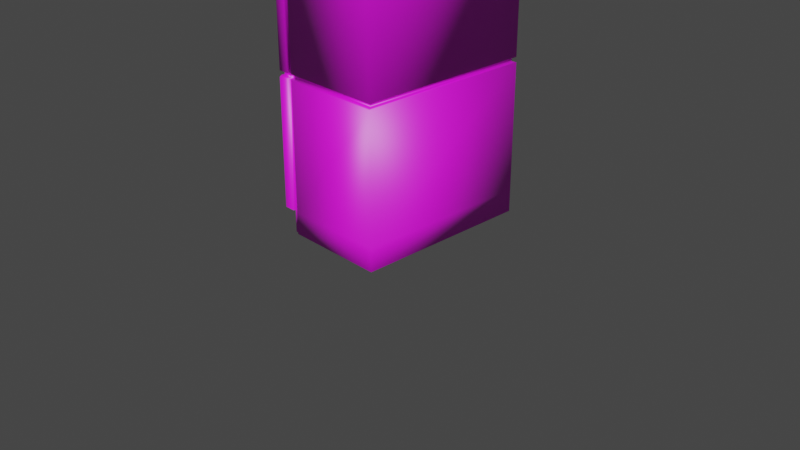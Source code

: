 # Source: Fridge_UV.blend  (saved by Blender 2.80.75; exported with 4.5.12 LTS)
import bpy
from mathutils import Matrix  # noqa: F401  (used for matrix-valued properties, if any)

bpy.ops.wm.read_factory_settings(use_empty=True)
scene = bpy.context.scene
scene.name = 'Scene'

# ---- collections
col_collection = bpy.data.collections.new('Collection'); scene.collection.children.link(col_collection)

# ---- images (referenced by path relative to the original .blend; pixels are not part of the script)
import os
ASSET_DIR = os.environ.get("B2B_ASSET_DIR", "")  # directory of the original .blend (textures are referenced by path, not embedded)
HERE = os.path.dirname(os.path.abspath(__file__))  # packed textures are extracted next to this script under _unpacked/

def load_image(name, relpath, width, height, colorspace="sRGB"):
    """Load a texture the original file referenced (path relative to the .blend, or extracted next to this script)."""
    p = next((c for c in (os.path.join(HERE, relpath), os.path.join(ASSET_DIR, relpath)) if relpath and os.path.exists(c)), "")
    if p:
        img = bpy.data.images.load(p, check_existing=True)
        img.name = name
    else:  # same state as the original file: an image datablock whose file is absent (Cycles renders it pink)
        img = bpy.data.images.new(name, width, height)
        img.source = "FILE"
        img.filepath = "//" + (relpath or name)
    img.colorspace_settings.name = colorspace
    return img
img_fridge_texture_png = load_image('Fridge Texture.png', 'Fridge Texture.png', 1024, 1024, 'sRGB')

# ---- materials (node trees are filled in below, after node groups)
mat_white_005 = bpy.data.materials.new('White.005')
mat_white_005.preview_render_type = 'CUBE'
mat_chrome = bpy.data.materials.new('Chrome')
mat_chrome.preview_render_type = 'CUBE'

# ---- node groups
ng_nodegroup_017 = bpy.data.node_groups.new('NodeGroup.017', 'ShaderNodeTree')
_s = ng_nodegroup_017.interface.new_socket(name='Color', in_out='OUTPUT', socket_type='NodeSocketColor')
_s.default_value = (0.0, 0.0, 0.0, 0.0)
_s = ng_nodegroup_017.interface.new_socket(name='Base Color', in_out='INPUT', socket_type='NodeSocketColor')
_s.default_value = (0.5, 0.5, 0.5, 1.0)
_s = ng_nodegroup_017.interface.new_socket(name='Shadow Color', in_out='INPUT', socket_type='NodeSocketColor')
_s.default_value = (0.5, 0.5, 0.5, 1.0)
_N = ng_nodegroup_017.nodes; _L = ng_nodegroup_017.links
n0 = _N.new('NodeGroupOutput'); n0.name = 'Group Output'; n0.location = (997, 18)
n0.inputs[0].default_value = (0.0, 0.0, 0.0, 0.0)
n0.is_active_output = True

# ---- material node trees
mat_white_005.use_nodes = True; mat_white_005.node_tree.nodes.clear()
_N = mat_white_005.node_tree.nodes; _L = mat_white_005.node_tree.links
n0 = _N.new('ShaderNodeOutputMaterial'); n0.name = 'Material Output'; n0.location = (421, 343)
n0.target = 'CYCLES'
n1 = _N.new('ShaderNodeGroup'); n1.name = 'Group'; n1.location = (-45, 319)
n1.node_tree = ng_nodegroup_017
n1.inputs[0].default_value = (0.5972, 0.7084, 0.9734, 1.0)
n1.inputs[1].default_value = (0.3278, 0.4179, 0.4735, 1.0)
n2 = _N.new('ShaderNodeBsdfPrincipled'); n2.name = 'Principled BSDF'; n2.location = (137, 351)
n2.distribution = 'GGX'
n2.subsurface_method = 'RANDOM_WALK_SKIN'
n2.inputs[3].default_value = 1.45
n2.inputs[13].default_value = 1.0
n2.inputs[27].default_value = (0.0, 0.0, 0.0, 1.0)
n2.inputs[28].default_value = 1.0
n3 = _N.new('ShaderNodeTexImage'); n3.name = 'Image Texture'; n3.location = (-153, 331)
n3.image = img_fridge_texture_png
n4 = _N.new('ShaderNodeOutputMaterial'); n4.name = 'Material Output.001'; n4.location = (0, 0)
n4.target = 'EEVEE'
n5 = _N.new('ShaderNodeMixShader'); n5.name = 'Mix Shader'; n5.location = (0, 0)
n5.label = 'Disable Shadow'
n5.hide = True
n6 = _N.new('ShaderNodeLightPath'); n6.name = 'Light Path'; n6.location = (0, 0)
n6.hide = True
n7 = _N.new('ShaderNodeBsdfTransparent'); n7.name = 'Transparent BSDF'; n7.location = (0, 0)
n7.hide = True
_L.new(n2.outputs[0], n0.inputs[0])
_L.new(n3.outputs[0], n2.inputs[0])
_L.new(n2.outputs[0], n5.inputs[1])
_L.new(n5.outputs[0], n4.inputs[0])
_L.new(n6.outputs[1], n5.inputs[0])
_L.new(n7.outputs[0], n5.inputs[2])
n0.is_active_output = True
mat_chrome.use_nodes = True; mat_chrome.node_tree.nodes.clear()
_N = mat_chrome.node_tree.nodes; _L = mat_chrome.node_tree.links
n0 = _N.new('ShaderNodeOutputMaterial'); n0.name = 'Material Output'; n0.location = (421, 343)
n0.target = 'CYCLES'
n1 = _N.new('ShaderNodeBsdfPrincipled'); n1.name = 'Principled BSDF'; n1.location = (104, 337)
n1.distribution = 'GGX'
n1.subsurface_method = 'RANDOM_WALK_SKIN'
n1.inputs[1].default_value = 0.6803
n1.inputs[2].default_value = 0.0
n1.inputs[3].default_value = 1.45
n1.inputs[27].default_value = (0.0, 0.0, 0.0, 1.0)
n1.inputs[28].default_value = 1.0
n2 = _N.new('ShaderNodeTexImage'); n2.name = 'Image Texture'; n2.location = (-186, 317)
n2.image = img_fridge_texture_png
n3 = _N.new('ShaderNodeOutputMaterial'); n3.name = 'Material Output.001'; n3.location = (0, 0)
n3.target = 'EEVEE'
n4 = _N.new('ShaderNodeMixShader'); n4.name = 'Mix Shader'; n4.location = (0, 0)
n4.label = 'Disable Shadow'
n4.hide = True
n5 = _N.new('ShaderNodeLightPath'); n5.name = 'Light Path'; n5.location = (0, 0)
n5.hide = True
n6 = _N.new('ShaderNodeBsdfTransparent'); n6.name = 'Transparent BSDF'; n6.location = (0, 0)
n6.hide = True
_L.new(n1.outputs[0], n0.inputs[0])
_L.new(n2.outputs[0], n1.inputs[0])
_L.new(n1.outputs[0], n4.inputs[1])
_L.new(n4.outputs[0], n3.inputs[0])
_L.new(n5.outputs[1], n4.inputs[0])
_L.new(n6.outputs[0], n4.inputs[2])
n0.is_active_output = True

# ---- world
world_world = bpy.data.worlds.new('World'); scene.world = world_world
world_world.use_nodes = True; world_world.node_tree.nodes.clear()
_N = world_world.node_tree.nodes; _L = world_world.node_tree.links
n0 = _N.new('ShaderNodeOutputWorld'); n0.name = 'World Output'; n0.location = (300, 300)
n1 = _N.new('ShaderNodeBackground'); n1.name = 'Background'; n1.location = (10, 300)
n1.inputs[0].default_value = (0.05088, 0.05088, 0.05088, 1.0)
_L.new(n1.outputs[0], n0.inputs[0])
n0.is_active_output = True
world_world.color = (0.05088, 0.05088, 0.05088)
world_world.use_sun_shadow = False
world_world.sun_shadow_jitter_overblur = 0.0

# ---- cameras
cam_camera = bpy.data.cameras.new('Camera')
cam_camera.clip_end = 100.0
cam_camera.ortho_scale = 7.314

# ---- meshes
me_cube_033 = bpy.data.meshes.new('Cube.033')
me_cube_033.from_pydata([(0.6351, -0.6179, 1.981), (0.6351, -0.9522, 1.646), (0.6351, -0.7044, 1.969), (0.6351, -0.7851, 1.936), (0.6351, -0.8543, 1.883), (0.6351, -0.9074, 1.814), (0.6351, -0.9408, 1.733), (0.6351, 0.9522, 1.646), (0.6351, 0.6179, 1.981), (0.6351, 0.9408, 1.733), (0.6351, 0.9074, 1.814), (0.6351, 0.8543, 1.883), (0.6351, 0.7851, 1.936), (0.6351, 0.7044, 1.969), (0.6351, 0.9522, -0.334), (0.6351, -0.9522, -0.334), (-0.6351, -0.9275, 1.645), (-0.6104, -0.9522, 1.646), (-0.6351, -0.6163, 1.956), (-0.6104, -0.6179, 1.981), (-0.6351, -0.9167, 1.726), (-0.6104, -0.9408, 1.733), (-0.6351, -0.8858, 1.801), (-0.6104, -0.9074, 1.814), (-0.6351, -0.8367, 1.865), (-0.6104, -0.8543, 1.883), (-0.6351, -0.7726, 1.914), (-0.6104, -0.7851, 1.936), (-0.6351, -0.698, 1.945), (-0.6104, -0.7044, 1.969), (-0.6351, 0.6163, 1.956), (-0.6104, 0.6179, 1.981), (-0.6351, 0.9275, 1.645), (-0.6104, 0.9522, 1.646), (-0.6351, 0.698, 1.945), (-0.6104, 0.7044, 1.969), (-0.6351, 0.7726, 1.914), (-0.6104, 0.7851, 1.936), (-0.6351, 0.8367, 1.865), (-0.6104, 0.8543, 1.883), (-0.6351, 0.8858, 1.801), (-0.6104, 0.9074, 1.814), (-0.6351, 0.9167, 1.726), (-0.6104, 0.9408, 1.733), (-0.6351, 0.9275, -0.334), (-0.6104, 0.9522, -0.334), (-0.6104, -0.9522, -0.334), (-0.6351, -0.9275, -0.334), (-0.4385, -0.9408, 1.733), (-0.4406, -0.9186, 1.707), (-0.4895, -0.9186, 1.707), (-0.4944, -0.9408, 1.733), (-0.4944, -0.9522, 1.646), (-0.4895, -0.9297, 1.623), (-0.4406, -0.9297, 1.623), (-0.4385, -0.9522, 1.646), (-0.4944, -0.9522, -0.334), (-0.4895, -0.9297, -0.3326), (-0.4406, -0.9297, -0.334), (-0.4385, -0.9522, -0.334), (-0.4385, -0.6179, 1.981), (-0.4406, -0.6033, 1.949), (-0.4895, -0.6033, 1.949), (-0.4944, -0.6179, 1.981), (-0.4944, -0.7044, 1.969), (-0.4895, -0.6878, 1.938), (-0.4406, -0.6878, 1.938), (-0.4385, -0.7044, 1.969), (-0.4385, 0.6179, 1.981), (-0.4406, 0.6033, 1.949), (-0.4895, 0.6033, 1.949), (-0.4944, 0.6179, 1.981), (-0.4385, -0.9074, 1.814), (-0.4406, -0.886, 1.786), (-0.4895, -0.886, 1.786), (-0.4944, -0.9074, 1.814), (-0.4385, -0.8543, 1.883), (-0.4406, -0.8341, 1.853), (-0.4895, -0.8341, 1.853), (-0.4944, -0.8543, 1.883), (-0.4385, -0.7851, 1.936), (-0.4406, -0.7665, 1.905), (-0.4895, -0.7665, 1.905), (-0.4944, -0.7851, 1.936), (-0.4385, 0.7044, 1.969), (-0.4406, 0.6878, 1.938), (-0.4895, 0.6878, 1.938), (-0.4944, 0.7044, 1.969), (-0.4944, 0.9408, 1.733), (-0.4895, 0.9186, 1.707), (-0.4406, 0.9186, 1.707), (-0.4385, 0.9408, 1.733), (-0.4385, 0.9522, 1.646), (-0.4406, 0.9297, 1.623), (-0.4895, 0.9297, 1.623), (-0.4944, 0.9522, 1.646), (-0.4385, 0.9522, -0.334), (-0.4406, 0.9297, -0.334), (-0.4895, 0.9297, -0.3326), (-0.4944, 0.9522, -0.334), (-0.4385, 0.7851, 1.936), (-0.4406, 0.7665, 1.905), (-0.4895, 0.7665, 1.905), (-0.4944, 0.7851, 1.936), (-0.4385, 0.8543, 1.883), (-0.4406, 0.8341, 1.853), (-0.4895, 0.8341, 1.853), (-0.4944, 0.8543, 1.883), (-0.4385, 0.9074, 1.814), (-0.4406, 0.886, 1.786), (-0.4895, 0.886, 1.786), (-0.4944, 0.9074, 1.814), (0.6098, 0.9142, -0.334), (0.6098, -0.9142, -0.334), (-0.6098, 0.8905, -0.334), (-0.586, 0.9142, -0.334), (-0.586, -0.9142, -0.334), (-0.6098, -0.8905, -0.334), (-0.4944, -0.9142, -0.334), (-0.4896, -0.8927, -0.334), (-0.4427, -0.8927, -0.334), (-0.4407, -0.9142, -0.334), (-0.436, 0.9142, -0.334), (-0.4381, 0.8927, -0.334), (-0.4875, 0.8927, -0.334), (-0.4905, 0.9142, -0.334), (0.6098, 0.9142, -0.3882), (0.6098, -0.9142, -0.3882), (-0.6098, 0.8905, -0.3882), (-0.586, 0.9142, -0.3882), (-0.586, -0.9142, -0.3882), (-0.6098, -0.8905, -0.3882), (-0.4944, -0.9142, -0.3882), (-0.4896, -0.8927, -0.3882), (-0.4427, -0.8927, -0.3882), (-0.4407, -0.9142, -0.3882), (-0.436, 0.9142, -0.3882), (-0.4381, 0.8927, -0.3882), (-0.4875, 0.8927, -0.3882), (-0.4905, 0.9142, -0.3882), (0.6362, 0.9538, -0.3882), (0.6362, -0.9538, -0.3882), (-0.4953, -0.9538, -0.3882), (-0.491, -0.9313, -0.393), (-0.4414, -0.9313, -0.393), (-0.4392, -0.9538, -0.3882), (-0.4392, 0.9538, -0.3882), (-0.4414, 0.9313, -0.393), (-0.4827, 0.9313, -0.393), (-0.4953, 0.9538, -0.3882), (0.6362, 0.9538, -1.739), (0.6362, -0.9538, -1.739), (-0.6362, 0.9291, -1.739), (-0.6114, 0.9538, -1.739), (-0.6114, -0.9538, -1.739), (-0.6362, -0.9291, -1.739), (-0.4953, -0.9538, -1.739), (-0.4917, -0.9313, -1.739), (-0.4414, -0.9313, -1.739), (-0.4392, -0.9538, -1.739), (-0.4392, 0.9538, -1.739), (-0.4414, 0.9313, -1.739), (-0.4828, 0.9313, -1.739), (-0.4953, 0.9538, -1.739), (0.6362, 0.9538, -1.979), (0.6362, -0.9538, -1.979), (-0.4932, -0.9313, -1.979), (-0.4414, -0.9313, -1.979), (-0.4392, -0.9538, -1.979), (-0.4392, 0.9538, -1.979), (-0.4414, 0.9313, -1.979), (-0.4932, 0.9313, -1.979), (-0.6234, -0.3482, -1.149), (-0.6234, -0.3482, -1.0), (-0.6234, 0.3482, -1.149), (-0.6234, 0.3482, -1.0), (-0.6812, -0.2936, -1.149), (-0.6812, 0.2936, -1.149), (-0.6812, 0.2936, -1.0), (-0.6812, -0.2936, -1.0), (-0.6234, -0.4925, -1.118), (-0.6234, -0.4925, -1.031), (-0.6234, -0.4574, -1.149), (-0.6234, -0.4574, -1.0), (-0.6234, 0.4574, -1.149), (-0.6234, 0.4574, -1.0), (-0.6234, 0.4925, -1.118), (-0.6234, 0.4925, -1.031), (-0.6674, 0.3255, -1.149), (-0.6674, 0.3255, -1.0), (-0.6674, -0.3255, -1.0), (-0.6674, -0.3255, -1.149), (-0.6458, -0.3516, -1.149), (-0.6838, -0.3574, -1.109), (-0.6648, -0.3545, -1.143), (-0.6787, -0.3567, -1.129), (-0.6458, -0.3516, -1.0), (-0.6838, -0.3574, -1.04), (-0.6648, -0.3545, -1.006), (-0.6787, -0.3567, -1.02), (-0.6458, 0.3516, -1.149), (-0.6838, 0.3574, -1.109), (-0.6648, 0.3545, -1.143), (-0.6787, 0.3567, -1.129), (-0.6458, 0.3516, -1.0), (-0.6838, 0.3574, -1.04), (-0.6648, 0.3545, -1.006), (-0.6787, 0.3567, -1.02), (-0.6968, 0.2936, -1.149), (-0.7416, 0.2936, -1.109), (-0.7192, 0.2936, -1.143), (-0.7356, 0.2936, -1.129), (-0.6968, -0.2936, -1.149), (-0.7416, -0.2936, -1.109), (-0.7192, -0.2936, -1.143), (-0.7356, -0.2936, -1.129), (-0.6968, -0.2936, -1.0), (-0.7416, -0.2936, -1.04), (-0.7192, -0.2936, -1.006), (-0.7356, -0.2936, -1.02), (-0.6968, 0.2936, -1.0), (-0.7416, 0.2936, -1.04), (-0.7192, 0.2936, -1.006), (-0.7356, 0.2936, -1.02), (-0.6458, -0.4925, -1.118), (-0.6838, -0.4648, -1.111), (-0.6648, -0.4874, -1.117), (-0.6787, -0.4735, -1.114), (-0.6838, -0.4648, -1.038), (-0.6458, -0.4925, -1.031), (-0.6787, -0.4735, -1.035), (-0.6648, -0.4874, -1.032), (-0.6458, -0.4574, -1.0), (-0.6838, -0.4574, -1.04), (-0.6648, -0.4574, -1.006), (-0.6787, -0.4574, -1.02), (-0.6838, -0.4574, -1.109), (-0.6458, -0.4574, -1.149), (-0.6787, -0.4574, -1.129), (-0.6648, -0.4574, -1.143), (-0.6458, 0.4574, -1.0), (-0.6838, 0.4574, -1.04), (-0.6648, 0.4574, -1.006), (-0.6787, 0.4574, -1.02), (-0.6838, 0.4574, -1.109), (-0.6458, 0.4574, -1.149), (-0.6787, 0.4574, -1.129), (-0.6648, 0.4574, -1.143), (-0.6838, 0.4648, -1.038), (-0.6458, 0.4925, -1.031), (-0.6787, 0.4735, -1.035), (-0.6648, 0.4874, -1.032), (-0.6838, 0.4648, -1.111), (-0.6458, 0.4925, -1.118), (-0.6787, 0.4735, -1.114), (-0.6648, 0.4874, -1.117), (-0.7278, 0.3255, -1.04), (-0.6825, 0.3255, -1.0), (-0.7217, 0.3255, -1.02), (-0.7051, 0.3255, -1.006), (-0.7278, 0.3255, -1.109), (-0.6825, 0.3255, -1.149), (-0.7217, 0.3255, -1.129), (-0.7051, 0.3255, -1.143), (-0.7278, -0.3255, -1.109), (-0.6825, -0.3255, -1.149), (-0.7217, -0.3255, -1.129), (-0.7051, -0.3255, -1.143), (-0.7278, -0.3255, -1.04), (-0.6825, -0.3255, -1.0), (-0.7217, -0.3255, -1.02), (-0.7051, -0.3255, -1.006), (-0.6362, 0.9291, -0.4017), (-0.6275, 0.9165, -0.3882), (-0.6114, 0.9538, -0.4017), (-0.6032, 0.9409, -0.3882), (-0.5979, 0.9538, -0.3882), (-0.6032, -0.9409, -0.3882), (-0.6114, -0.9538, -0.4017), (-0.5979, -0.9538, -0.3882), (-0.6275, -0.9165, -0.3882), (-0.6362, -0.9291, -0.4017), (-0.6357, -0.7748, 0.4892), (-0.6357, -0.7748, 0.5977), (-0.6812, -0.7712, 0.4892), (-0.6812, -0.7712, 0.5977), (-0.6724, -0.452, 0.5189), (-0.6724, -0.452, 0.568), (-0.6674, -0.7718, 0.5977), (-0.6674, -0.7718, 0.4892), (-0.6357, -0.8292, 0.4892), (-0.6838, -0.835, 0.5183), (-0.6648, -0.8321, 0.4931), (-0.6787, -0.8342, 0.5038), (-0.6357, -0.8292, 0.5977), (-0.6838, -0.835, 0.5686), (-0.6648, -0.8321, 0.5938), (-0.6787, -0.8342, 0.5832), (-0.6968, -0.7712, 0.4892), (-0.7416, -0.7712, 0.518), (-0.7192, -0.7712, 0.4931), (-0.7356, -0.7712, 0.5036), (-0.6968, -0.7712, 0.5977), (-0.7416, -0.7712, 0.5689), (-0.7192, -0.7712, 0.5938), (-0.7356, -0.7712, 0.5833), (-0.6997, -0.452, 0.5549), (-0.6792, -0.452, 0.568), (-0.697, -0.452, 0.5615), (-0.6895, -0.452, 0.5663), (-0.6997, -0.452, 0.532), (-0.6792, -0.452, 0.5189), (-0.697, -0.452, 0.5254), (-0.6895, -0.452, 0.5206), (-0.7278, -0.8031, 0.5181), (-0.6825, -0.8031, 0.4892), (-0.7217, -0.8031, 0.5037), (-0.7051, -0.8031, 0.4931), (-0.7278, -0.8031, 0.5688), (-0.6825, -0.8031, 0.5977), (-0.7217, -0.8031, 0.5833), (-0.7051, -0.8031, 0.5938), (-0.6907, -0.482, 0.5077), (-0.685, -0.466, 0.5117), (-0.685, -0.466, 0.5753), (-0.6907, -0.482, 0.5793), (-0.6942, -0.4661, 0.5116), (-0.701, -0.482, 0.5077), (-0.7306, -0.482, 0.5267), (-0.7211, -0.4665, 0.5285), (-0.7158, -0.482, 0.5102), (-0.7076, -0.4663, 0.5138), (-0.7266, -0.482, 0.5172), (-0.7175, -0.4664, 0.52), (-0.701, -0.482, 0.5793), (-0.6942, -0.4661, 0.5753), (-0.7211, -0.4665, 0.5585), (-0.7306, -0.482, 0.5603), (-0.7076, -0.4663, 0.5731), (-0.7158, -0.482, 0.5767), (-0.7175, -0.4664, 0.567), (-0.7266, -0.482, 0.5698), (-0.6396, -0.06274, 1.205), (-0.6396, 0.05139, 1.205), (-0.6396, -0.09727, 1.28), (-0.6396, 0.08592, 1.28), (-0.6396, -0.09727, 1.349), (-0.6396, 0.08592, 1.349), (-0.6396, -0.1806, 1.28), (-0.6396, -0.1973, 1.349), (-0.6396, 0.1692, 1.28), (-0.6396, 0.1859, 1.349), (-0.6396, 0.2729, 1.349), (-0.6396, -0.2843, 1.349), (-0.6396, -0.08001, 1.242), (-0.6396, -0.005674, 1.205), (-0.6396, 0.06866, 1.242), (-0.6396, -0.005673, 1.28), (-0.6396, -0.005673, 1.349), (-0.6396, 0.08592, 1.314), (-0.6396, -0.09727, 1.314), (-0.6396, -0.1973, 1.314), (-0.6396, -0.1473, 1.349), (-0.6396, -0.1328, 1.28), (-0.6396, 0.1859, 1.314), (-0.6396, 0.1215, 1.28), (-0.6396, 0.1359, 1.349), (-0.6396, 0.2359, 1.314), (-0.6396, 0.2359, 1.349), (-0.6396, -0.2473, 1.314), (-0.6396, -0.2473, 1.349), (-0.6396, 0.1359, 1.314), (-0.6396, -0.1473, 1.314), (-0.6396, -0.005673, 1.314), (-0.6396, -0.005674, 1.242), (-0.6396, -0.09727, 1.412), (-0.6396, 0.08592, 1.412), (-0.6396, -0.1973, 1.412), (-0.6396, 0.1859, 1.412), (-0.6396, 0.2729, 1.412), (-0.6396, -0.2843, 1.412), (-0.6396, -0.005673, 1.412), (-0.6396, 0.08592, 1.378), (-0.6396, -0.09727, 1.378), (-0.6396, -0.1973, 1.378), (-0.6396, -0.1473, 1.412), (-0.6396, 0.1859, 1.378), (-0.6396, 0.1359, 1.412), (-0.6396, 0.2359, 1.378), (-0.6396, 0.2359, 1.412), (-0.6396, -0.2473, 1.378), (-0.6396, -0.2473, 1.412), (-0.6396, 0.1359, 1.378), (-0.6396, -0.1473, 1.378), (-0.6396, -0.005673, 1.378), (-0.6536, -0.06091, 1.208), (-0.6536, 0.04956, 1.208), (-0.6485, -0.09433, 1.281), (-0.6485, 0.08298, 1.281), (-0.6536, -0.09433, 1.347), (-0.6536, 0.08298, 1.347), (-0.6536, -0.175, 1.281), (-0.6536, -0.1911, 1.347), (-0.6536, 0.1636, 1.281), (-0.6536, 0.1798, 1.347), (-0.6536, 0.264, 1.347), (-0.6536, -0.2753, 1.347), (-0.6536, -0.07762, 1.244), (-0.6536, -0.005674, 1.208), (-0.6536, 0.06627, 1.244), (-0.6576, -0.06091, 1.208), (-0.6536, -0.005673, 1.347), (-0.6485, 0.08298, 1.314), (-0.6485, -0.09433, 1.314), (-0.6536, -0.1911, 1.314), (-0.6536, -0.1427, 1.347), (-0.6485, -0.1287, 1.281), (-0.6536, 0.1798, 1.314), (-0.6485, 0.1174, 1.281), (-0.6536, 0.1314, 1.347), (-0.6536, 0.2282, 1.314), (-0.6536, 0.2282, 1.347), (-0.6536, -0.2395, 1.314), (-0.6536, -0.2395, 1.347), (-0.6485, 0.1314, 1.314), (-0.6485, -0.1427, 1.314), (-0.6576, -0.07762, 1.244), (-0.6576, -0.005674, 1.208), (-0.6536, -0.09433, 1.409), (-0.6536, 0.08298, 1.409), (-0.6536, -0.1911, 1.409), (-0.6536, 0.1798, 1.409), (-0.6536, 0.264, 1.409), (-0.6536, -0.2753, 1.409), (-0.6536, -0.005673, 1.409), (-0.6536, 0.08298, 1.376), (-0.6536, -0.09433, 1.376), (-0.6536, -0.1911, 1.376), (-0.6536, -0.1427, 1.409), (-0.6536, 0.1798, 1.376), (-0.6536, 0.1314, 1.409), (-0.6536, 0.2282, 1.376), (-0.6536, 0.2282, 1.409), (-0.6536, -0.2395, 1.376), (-0.6536, -0.2395, 1.409), (-0.6536, 0.1314, 1.376), (-0.6536, -0.1427, 1.376), (-0.6536, -0.005673, 1.376), (-0.6576, 0.04956, 1.208), (-0.6576, 0.06627, 1.244), (-0.6576, 0.08298, 1.281), (-0.6576, -0.005673, 1.347), (-0.6576, -0.09433, 1.347), (-0.6576, 0.08298, 1.314), (-0.6576, 0.08298, 1.347), (-0.6576, -0.09433, 1.314), (-0.6576, -0.09433, 1.281), (-0.6576, 0.05639, 1.249), (-0.6576, 0.07235, 1.283), (-0.6576, 0.0721, 1.314), (-0.6576, 0.07529, 1.34), (-0.6576, -0.005673, 1.337), (-0.6576, -0.08663, 1.34), (-0.6576, -0.08345, 1.314), (-0.6576, -0.0837, 1.283), (-0.6576, -0.06774, 1.249), (-0.6576, -0.05504, 1.217), (-0.6576, -0.005674, 1.219), (-0.6576, 0.04369, 1.217), (-0.6546, 0.05639, 1.249), (-0.6546, 0.07235, 1.283), (-0.6546, 0.04369, 1.217), (-0.6546, 0.0721, 1.314), (-0.6546, 0.07529, 1.34), (-0.6546, -0.005673, 1.337), (-0.6546, -0.08663, 1.34), (-0.6546, -0.08345, 1.314), (-0.6546, -0.0837, 1.283), (-0.6546, -0.06774, 1.249), (-0.6546, -0.05504, 1.217), (-0.6546, -0.005674, 1.219), (-0.6546, 0.04699, 1.253), (-0.6546, 0.06233, 1.285), (-0.6546, 0.06186, 1.315), (-0.6546, 0.06774, 1.333), (-0.6546, -0.005673, 1.326), (-0.6546, -0.07908, 1.333), (-0.6546, -0.07321, 1.315), (-0.6546, -0.07368, 1.285), (-0.6546, -0.05833, 1.253), (-0.6546, -0.04945, 1.226), (-0.6546, -0.005674, 1.229), (-0.6546, 0.0381, 1.226), (-0.6561, 0.03277, 1.259), (-0.6408, 0.04699, 1.253), (-0.6408, 0.06233, 1.285), (-0.6561, 0.04699, 1.289), (-0.6561, 0.02731, 1.242), (-0.6408, 0.0381, 1.226), (-0.6408, 0.06186, 1.315), (-0.6561, 0.04653, 1.317), (-0.6408, 0.06774, 1.333), (-0.6408, -0.005673, 1.326), (-0.6561, -0.005673, 1.311), (-0.6408, -0.07908, 1.333), (-0.6561, -0.05788, 1.317), (-0.6408, -0.07321, 1.315), (-0.6408, -0.07368, 1.285), (-0.6561, -0.05833, 1.289), (-0.6408, -0.05833, 1.253), (-0.6561, -0.04411, 1.259), (-0.6408, -0.04945, 1.226), (-0.6561, -0.03866, 1.242), (-0.6408, -0.005674, 1.229), (-0.6561, -0.005674, 1.245), (-0.4928, 0.9305, -0.334)], [], [(75, 23, 21, 51), (84, 13, 12, 100), (91, 9, 7, 92), (100, 12, 11, 104), (104, 11, 10, 108), (108, 10, 9, 91), (96, 92, 7, 14), (71, 31, 19, 63), (68, 8, 13, 84), (64, 29, 27, 83), (83, 27, 25, 79), (79, 25, 23, 75), (56, 52, 17, 46), (63, 19, 29, 64), (51, 21, 17, 52), (8, 0, 2, 3, 4, 5, 6, 1, 15, 14, 7, 9, 10, 11, 12, 13), (34, 30, 31, 35), (36, 34, 35, 37), (38, 36, 37, 39), (40, 38, 39, 41), (42, 40, 41, 43), (32, 42, 43, 33), (18, 28, 29, 19), (28, 26, 27, 29), (26, 24, 25, 27), (24, 22, 23, 25), (22, 20, 21, 23), (20, 16, 17, 21), (19, 31, 30, 18), (33, 45, 44, 32), (16, 47, 46, 17), (34, 36, 38, 40, 42, 32, 44, 47, 16, 20, 22, 24, 26, 28, 18, 30), (6, 48, 55, 1), (48, 49, 54, 55), (49, 50, 53, 54), (50, 51, 52, 53), (0, 60, 67, 2), (60, 61, 66, 67), (61, 62, 65, 66), (62, 63, 64, 65), (15, 1, 55, 59), (59, 55, 54, 58), (58, 54, 53, 57), (57, 53, 52, 56), (4, 76, 72, 5), (76, 77, 73, 72), (77, 78, 74, 73), (78, 79, 75, 74), (3, 80, 76, 4), (80, 81, 77, 76), (81, 82, 78, 77), (82, 83, 79, 78), (2, 67, 80, 3), (67, 66, 81, 80), (66, 65, 82, 81), (65, 64, 83, 82), (31, 71, 87, 35), (71, 70, 86, 87), (70, 69, 85, 86), (69, 68, 84, 85), (8, 68, 60, 0), (68, 69, 61, 60), (69, 70, 62, 61), (70, 71, 63, 62), (45, 33, 95, 99), (99, 95, 94, 98), (98, 94, 93, 97), (97, 93, 92, 96), (41, 111, 88, 43), (111, 110, 89, 88), (110, 109, 90, 89), (109, 108, 91, 90), (39, 107, 111, 41), (107, 106, 110, 111), (106, 105, 109, 110), (105, 104, 108, 109), (37, 103, 107, 39), (103, 102, 106, 107), (102, 101, 105, 106), (101, 100, 104, 105), (43, 88, 95, 33), (88, 89, 94, 95), (89, 90, 93, 94), (90, 91, 92, 93), (35, 87, 103, 37), (87, 86, 102, 103), (86, 85, 101, 102), (85, 84, 100, 101), (5, 72, 48, 6), (72, 73, 49, 48), (73, 74, 50, 49), (74, 75, 51, 50), (14, 15, 113, 112), (58, 57, 119, 120), (45, 99, 515, 125, 115), (59, 58, 120, 121), (96, 14, 112, 122), (44, 45, 115, 114), (46, 47, 117, 116), (97, 96, 122, 123), (47, 44, 114, 117), (98, 97, 123, 124), (56, 46, 116, 118), (15, 59, 121, 113), (57, 56, 118, 119), (124, 123, 137, 138), (115, 125, 139, 129), (125, 124, 138, 139), (118, 116, 130, 132), (119, 118, 132, 133), (112, 113, 127, 126), (120, 119, 133, 134), (114, 115, 129, 128), (121, 120, 134, 135), (116, 117, 131, 130), (122, 112, 126, 136), (117, 114, 128, 131), (123, 122, 136, 137), (113, 121, 135, 127), (130, 131, 280, 277), (133, 132, 142, 143), (126, 127, 141, 140), (134, 133, 143, 144), (281, 272, 152, 155), (135, 134, 144, 145), (142, 279, 278, 154, 156), (136, 126, 140, 146), (128, 129, 275, 273), (137, 136, 146, 147), (127, 135, 145, 141), (138, 137, 147, 148), (278, 281, 155, 154), (139, 138, 148, 149), (144, 143, 157, 158), (131, 128, 273, 280), (145, 144, 158, 159), (132, 130, 277, 279, 142), (146, 140, 150, 160), (274, 276, 149, 163, 153), (147, 146, 160, 161), (141, 145, 159, 151), (148, 147, 161, 162), (129, 139, 149, 276, 275), (149, 148, 162, 163), (143, 142, 156, 157), (140, 141, 151, 150), (159, 158, 167, 168), (162, 161, 170, 171), (160, 150, 164, 169), (158, 157, 166, 167), (157, 162, 171, 166), (151, 159, 168, 165), (161, 160, 169, 170), (150, 151, 165, 164), (164, 165, 168, 167, 166, 171, 170, 169), (175, 204, 257, 189), (191, 190, 173, 172), (173, 196, 232, 183), (201, 205, 241, 244), (244, 241, 248, 252), (182, 183, 181, 180), (233, 236, 225, 228), (189, 257, 220, 178), (213, 217, 221, 209), (212, 176, 191, 265), (188, 189, 178, 177), (177, 178, 179, 176), (179, 216, 269, 190), (208, 177, 176, 212), (175, 174, 184, 185), (197, 193, 236, 233), (183, 232, 229, 181), (237, 182, 180, 224), (265, 191, 172, 192), (172, 173, 183, 182), (190, 269, 196, 173), (180, 181, 229, 224), (184, 245, 253, 186), (260, 256, 205, 201), (209, 221, 256, 260), (200, 174, 188, 261), (240, 185, 187, 249), (185, 184, 186, 187), (253, 249, 187, 186), (174, 175, 189, 188), (174, 200, 245, 184), (204, 175, 185, 240), (261, 188, 177, 208), (192, 172, 182, 237), (178, 220, 216, 179), (264, 268, 217, 213), (176, 179, 190, 191), (265, 192, 194, 267), (267, 194, 195, 266), (266, 195, 193, 264), (257, 204, 206, 259), (259, 206, 207, 258), (258, 207, 205, 256), (261, 208, 210, 263), (263, 210, 211, 262), (262, 211, 209, 260), (208, 212, 214, 210), (210, 214, 215, 211), (211, 215, 213, 209), (269, 216, 218, 271), (271, 218, 219, 270), (270, 219, 217, 268), (216, 220, 222, 218), (218, 222, 223, 219), (219, 223, 221, 217), (229, 232, 234, 231), (231, 234, 235, 230), (230, 235, 233, 228), (237, 224, 226, 239), (239, 226, 227, 238), (238, 227, 225, 236), (224, 229, 231, 226), (226, 231, 230, 227), (227, 230, 228, 225), (197, 233, 235, 199), (199, 235, 234, 198), (198, 234, 232, 196), (236, 193, 195, 238), (238, 195, 194, 239), (239, 194, 192, 237), (201, 244, 246, 203), (203, 246, 247, 202), (202, 247, 245, 200), (241, 205, 207, 243), (243, 207, 206, 242), (242, 206, 204, 240), (249, 253, 255, 251), (251, 255, 254, 250), (250, 254, 252, 248), (248, 241, 243, 250), (250, 243, 242, 251), (251, 242, 240, 249), (253, 245, 247, 255), (255, 247, 246, 254), (254, 246, 244, 252), (220, 257, 259, 222), (222, 259, 258, 223), (223, 258, 256, 221), (200, 261, 263, 202), (202, 263, 262, 203), (203, 262, 260, 201), (212, 265, 267, 214), (214, 267, 266, 215), (215, 266, 264, 213), (196, 269, 271, 198), (198, 271, 270, 199), (199, 270, 268, 197), (193, 197, 268, 264), (274, 275, 276), (277, 278, 279), (273, 275, 274, 272), (277, 280, 281, 278), (272, 281, 280, 273), (272, 274, 153, 152), (289, 288, 283, 282), (325, 334, 302, 285), (329, 336, 306, 310), (298, 284, 289, 315), (311, 286, 323, 326), (286, 287, 324, 323), (285, 302, 319, 288), (322, 325, 285, 284), (315, 289, 282, 290), (288, 319, 294, 283), (313, 331, 333, 312), (287, 307, 335, 324), (311, 326, 331, 313), (314, 318, 303, 299), (284, 285, 288, 289), (315, 290, 292, 317), (317, 292, 293, 316), (316, 293, 291, 314), (327, 298, 300, 330), (330, 300, 301, 332), (299, 303, 337, 328), (332, 301, 299, 328), (302, 334, 339, 304), (312, 333, 329, 310), (319, 302, 304, 321), (321, 304, 305, 320), (320, 305, 303, 318), (335, 307, 309, 338), (338, 309, 308, 340), (304, 339, 341, 305), (340, 308, 306, 336), (305, 341, 337, 303), (298, 315, 317, 300), (300, 317, 316, 301), (301, 316, 314, 299), (294, 319, 321, 296), (296, 321, 320, 297), (297, 320, 318, 295), (291, 295, 318, 314), (283, 294, 290, 282), (292, 290, 294, 296, 297, 295, 291, 293), (325, 322, 323, 324), (327, 330, 331, 326), (330, 332, 333, 331), (332, 328, 329, 333), (335, 338, 339, 334), (338, 340, 341, 339), (340, 336, 337, 341), (328, 337, 336, 329), (322, 327, 326, 323), (324, 335, 334, 325), (327, 322, 284, 298), (374, 356, 345, 357), (373, 359, 347, 358), (372, 362, 349, 361), (371, 365, 350, 364), (351, 364, 368), (348, 361, 369), (369, 370, 353), (369, 361, 370), (361, 349, 370), (368, 367, 352), (368, 364, 367), (364, 350, 367), (366, 371, 364, 351), (347, 359, 371, 366), (359, 345, 365, 371), (363, 372, 361, 348), (344, 360, 372, 363), (360, 346, 362, 372), (360, 373, 358, 346), (344, 357, 373, 360), (357, 345, 359, 373), (354, 374, 357, 344), (342, 355, 374, 354), (355, 343, 356, 374), (394, 382, 376, 381), (393, 385, 377, 384), (378, 386, 389), (390, 391, 380), (390, 384, 391), (384, 377, 391), (389, 388, 379), (389, 386, 388), (387, 392, 386, 378), (376, 382, 392, 387), (383, 375, 385, 393), (383, 394, 381, 375), (407, 426, 410, 395), (459, 472, 473, 460), (425, 414, 402, 415), (424, 417, 403, 418), (404, 421, 417), (401, 422, 414), (422, 406, 423), (422, 423, 414), (414, 423, 402), (421, 405, 420), (421, 420, 417), (417, 420, 403), (419, 404, 417, 424), (400, 419, 424, 412), (412, 424, 418, 398), (416, 401, 414, 425), (397, 416, 425, 413), (413, 425, 415, 399), (412, 453, 454, 400), (396, 448, 449, 409), (409, 449, 450, 398), (397, 456, 426, 407), (399, 452, 455, 413), (413, 455, 456, 397), (447, 434, 429, 435), (446, 437, 430, 438), (431, 442, 439), (443, 433, 444), (443, 444, 437), (437, 444, 430), (442, 432, 441), (442, 441, 439), (440, 431, 439, 445), (429, 440, 445, 435), (436, 446, 438, 428), (436, 428, 434, 447), (349, 402, 423, 370), (387, 440, 429, 376), (388, 441, 432, 379), (347, 400, 411, 358), (362, 415, 402, 349), (389, 442, 431, 378), (363, 416, 397, 344), (391, 444, 433, 380), (386, 439, 441, 388), (376, 429, 434, 381), (392, 445, 439, 386), (365, 418, 403, 350), (346, 399, 415, 362), (382, 435, 445, 392), (366, 419, 400, 347), (348, 401, 416, 363), (367, 420, 405, 352), (375, 428, 438, 385), (354, 407, 395, 342), (384, 437, 446, 393), (368, 421, 404, 351), (378, 431, 440, 387), (355, 408, 396, 343), (345, 398, 418, 365), (393, 446, 436, 383), (369, 422, 401, 348), (379, 432, 442, 389), (356, 409, 398, 345), (351, 404, 419, 366), (381, 434, 428, 375), (370, 423, 406, 353), (380, 433, 443, 390), (350, 403, 420, 367), (344, 397, 407, 354), (377, 430, 444, 391), (358, 411, 399, 346), (352, 405, 421, 368), (385, 438, 430, 377), (383, 436, 447, 394), (342, 395, 408, 355), (353, 406, 422, 369), (394, 447, 435, 382), (343, 396, 409, 356), (390, 443, 437, 384), (398, 450, 453, 412), (400, 454, 451, 411), (411, 451, 452, 399), (408, 427, 448, 396), (395, 410, 427, 408), (449, 457, 458, 450), (450, 458, 459, 453), (453, 459, 460, 454), (454, 460, 461, 451), (451, 461, 462, 452), (452, 462, 463, 455), (455, 463, 464, 456), (456, 464, 465, 426), (426, 465, 466, 410), (410, 466, 467, 427), (427, 467, 468, 448), (448, 468, 457, 449), (482, 495, 499, 483), (466, 479, 480, 467), (457, 469, 470, 458), (463, 476, 477, 464), (460, 473, 474, 461), (467, 480, 471, 468), (468, 471, 469, 457), (464, 477, 478, 465), (461, 474, 475, 462), (458, 470, 472, 459), (465, 478, 479, 466), (462, 475, 476, 463), (469, 481, 482, 470), (470, 482, 483, 472), (472, 483, 484, 473), (473, 484, 485, 474), (474, 485, 486, 475), (475, 486, 487, 476), (476, 487, 488, 477), (477, 488, 489, 478), (478, 489, 490, 479), (479, 490, 491, 480), (480, 491, 492, 471), (471, 492, 481, 469), (492, 498, 494, 481), (489, 509, 511, 490), (486, 504, 506, 487), (491, 513, 498, 492), (490, 511, 513, 491), (487, 506, 507, 488), (484, 501, 502, 485), (493, 497, 514, 512, 510, 508, 505, 503, 500, 496), (488, 507, 509, 489), (485, 502, 504, 486), (483, 499, 501, 484), (494, 493, 496, 495), (498, 497, 493, 494), (495, 496, 500, 499), (499, 500, 501), (501, 500, 503, 502), (502, 503, 505, 504), (504, 505, 506), (506, 505, 508, 507), (507, 508, 510, 509), (509, 510, 512, 511), (511, 512, 514, 513), (513, 514, 497, 498), (481, 494, 495, 482), (515, 99, 98), (125, 515, 98, 124), (307, 287, 286, 311, 313, 312, 310, 306, 308, 309)])
me_cube_033.polygons.foreach_set('use_smooth', [1, 1, 1, 1, 1, 1, 1, 1, 1, 1, 1, 1, 1, 1, 1, 1, 1, 1, 1, 1, 1, 1, 1, 1, 1, 1, 1, 1, 1, 1, 1, 1, 1, 1, 1, 1, 1, 1, 1, 1, 1, 1, 1, 1, 1, 1, 1, 1, 1, 1, 1, 1, 1, 1, 1, 1, 1, 1, 1, 1, 1, 1, 1, 1, 1, 1, 1, 1, 1, 1, 1, 1, 1, 1, 1, 1, 1, 1, 1, 1, 1, 1, 1, 1, 1, 1, 1, 1, 1, 1, 1, 1, 1, 1, 1, 1, 1, 1, 1, 1, 1, 1, 1, 1, 1, 1, 1, 1, 1, 1, 1, 1, 1, 1, 1, 1, 1, 1, 1, 1, 1, 1, 1, 1, 1, 1, 1, 1, 1, 1, 1, 1, 1, 1, 1, 1, 1, 1, 1, 1, 1, 1, 1, 1, 1, 1, 1, 1, 1, 1, 1, 1, 1, 1, 1, 1, 1, 1, 1, 1, 1, 1, 1, 1, 1, 1, 1, 1, 1, 1, 1, 1, 1, 1, 1, 1, 1, 1, 1, 1, 1, 1, 1, 1, 1, 1, 1, 1, 1, 1, 1, 1, 1, 1, 1, 1, 1, 1, 1, 1, 1, 1, 1, 1, 1, 1, 1, 1, 1, 1, 1, 1, 1, 1, 1, 1, 1, 1, 1, 1, 1, 1, 1, 1, 1, 1, 1, 1, 1, 1, 1, 1, 1, 1, 1, 1, 1, 1, 1, 1, 1, 1, 1, 1, 1, 1, 1, 1, 1, 1, 1, 1, 1, 1, 1, 1, 1, 1, 1, 1, 1, 1, 1, 1, 1, 1, 1, 1, 1, 1, 1, 1, 1, 1, 1, 1, 1, 1, 1, 1, 1, 1, 1, 1, 1, 1, 1, 1, 1, 1, 1, 1, 1, 1, 1, 1, 1, 1, 1, 1, 1, 1, 1, 1, 1, 1, 1, 1, 1, 1, 1, 1, 1, 1, 1, 1, 1, 1, 1, 1, 1, 1, 1, 1, 1, 1, 1, 1, 1, 1, 1, 1, 1, 1, 1, 1, 1, 1, 1, 1, 1, 1, 1, 1, 1, 1, 1, 1, 1, 1, 1, 1, 1, 1, 1, 1, 1, 1, 1, 1, 1, 1, 1, 1, 1, 1, 1, 1, 1, 1, 1, 1, 1, 1, 1, 1, 1, 1, 1, 1, 1, 1, 1, 1, 1, 1, 1, 1, 1, 1, 1, 1, 1, 1, 1, 1, 1, 1, 1, 1, 1, 1, 1, 1, 1, 1, 1, 1, 1, 1, 1, 1, 1, 1, 1, 1, 1, 1, 1, 1, 1, 1, 1, 1, 1, 1, 1, 1, 1, 1, 1, 1, 1, 1, 1, 1, 1, 1, 1, 1, 1, 1, 1, 1, 1, 1, 1, 1, 1, 1, 1, 1, 1, 1, 1, 1, 1, 1, 1, 1, 1, 1, 1, 1, 1, 1, 1, 1, 1, 1, 1, 1, 1, 1, 1, 1, 1, 1, 1, 1, 1, 1, 1, 1, 1, 1, 1, 1, 1, 1, 1, 1, 1, 1, 0])
me_cube_033.polygons.foreach_set('material_index', [0, 0, 0, 0, 0, 0, 0, 0, 0, 0, 0, 0, 0, 0, 0, 0, 0, 0, 0, 0, 0, 0, 0, 0, 0, 0, 0, 0, 0, 0, 0, 0, 0, 0, 0, 0, 0, 0, 0, 0, 0, 0, 0, 0, 0, 0, 0, 0, 0, 0, 0, 0, 0, 0, 0, 0, 0, 0, 0, 0, 0, 0, 0, 0, 0, 0, 0, 0, 0, 0, 0, 0, 0, 0, 0, 0, 0, 0, 0, 0, 0, 0, 0, 0, 0, 0, 0, 0, 0, 0, 0, 0, 0, 0, 0, 0, 0, 0, 0, 0, 0, 0, 0, 0, 0, 0, 0, 0, 0, 0, 0, 0, 0, 0, 0, 0, 0, 0, 0, 0, 0, 0, 0, 0, 0, 0, 0, 0, 0, 0, 0, 0, 0, 0, 0, 0, 0, 0, 0, 0, 0, 0, 0, 0, 0, 0, 0, 0, 0, 0, 0, 0, 0, 0, 0, 1, 1, 1, 1, 1, 1, 1, 1, 1, 1, 1, 1, 1, 1, 1, 1, 1, 1, 1, 1, 1, 1, 1, 1, 1, 1, 1, 1, 1, 1, 1, 1, 1, 1, 1, 1, 1, 1, 1, 1, 1, 1, 1, 1, 1, 1, 1, 1, 1, 1, 1, 1, 1, 1, 1, 1, 1, 1, 1, 1, 1, 1, 1, 1, 1, 1, 1, 1, 1, 1, 1, 1, 1, 1, 1, 1, 1, 1, 1, 1, 1, 1, 1, 1, 1, 1, 1, 1, 1, 1, 1, 1, 1, 1, 1, 1, 1, 1, 0, 0, 0, 0, 0, 0, 1, 1, 1, 1, 1, 1, 1, 1, 1, 1, 1, 1, 1, 1, 1, 1, 1, 1, 1, 1, 1, 1, 1, 1, 1, 1, 1, 1, 1, 1, 1, 1, 1, 1, 1, 1, 1, 1, 1, 1, 1, 1, 1, 1, 1, 1, 1, 1, 1, 1, 1, 1, 1, 1, 1, 1, 1, 1, 1, 1, 1, 1, 1, 1, 1, 1, 1, 1, 1, 1, 1, 1, 1, 1, 1, 1, 1, 1, 1, 1, 1, 1, 1, 1, 1, 1, 1, 1, 1, 1, 1, 1, 1, 1, 1, 1, 1, 1, 1, 1, 1, 1, 1, 1, 1, 1, 1, 1, 1, 1, 1, 1, 1, 1, 1, 1, 1, 1, 1, 1, 1, 1, 1, 1, 1, 1, 1, 1, 1, 1, 1, 1, 1, 1, 1, 1, 1, 1, 1, 1, 1, 1, 1, 1, 1, 1, 1, 1, 1, 1, 1, 1, 1, 1, 1, 1, 1, 1, 1, 1, 1, 1, 1, 1, 1, 1, 1, 1, 1, 1, 1, 1, 1, 1, 1, 1, 1, 1, 1, 1, 1, 1, 1, 1, 1, 1, 1, 1, 1, 1, 1, 1, 1, 1, 1, 1, 1, 1, 1, 1, 1, 1, 1, 1, 1, 1, 1, 1, 1, 1, 1, 1, 1, 1, 1, 1, 1, 1, 1, 1, 1, 1, 1, 1, 1, 1, 1, 1, 1, 1, 1, 1, 1, 0, 0, 0])
_uv = me_cube_033.uv_layers.new(name='UVMap')
_uv.uv.foreach_set('vector', [0.972, 0.9173, 0.9588, 0.9068, 0.9652, 0.8962, 0.9802, 0.906, 0.07935, 0.1681, 0.0797, 0.3339, 0.06619, 0.334, 0.06601, 0.1682, 0.02593, 0.1681, 0.02568, 0.334, 0.01218, 0.334, 0.01244, 0.1679, 0.06601, 0.1682, 0.06619, 0.334, 0.05269, 0.334, 0.05266, 0.1682, 0.05266, 0.1682, 0.05269, 0.334, 0.03918, 0.334, 0.0393, 0.1682, 0.0393, 0.1682, 0.03918, 0.334, 0.02568, 0.334, 0.02593, 0.1681, 0.6383, 0.5765, 0.6395, 0.8826, 0.4736, 0.8832, 0.4727, 0.5771, 0.7249, 0.953, 0.7249, 0.935, 0.917, 0.9347, 0.917, 0.9527, 0.09303, 0.1679, 0.0932, 0.3339, 0.0797, 0.3339, 0.07935, 0.1681, 0.9412, 0.9446, 0.9315, 0.9298, 0.942, 0.9234, 0.9525, 0.9366, 0.9525, 0.9366, 0.942, 0.9234, 0.9512, 0.9158, 0.9628, 0.9276, 0.9628, 0.9276, 0.9512, 0.9158, 0.9588, 0.9068, 0.972, 0.9173, 0.9856, 0.574, 0.9881, 0.8814, 0.9701, 0.8816, 0.9685, 0.5748, 0.9292, 0.9524, 0.9191, 0.9358, 0.9315, 0.9298, 0.9412, 0.9446, 0.9802, 0.906, 0.9652, 0.8962, 0.9711, 0.8838, 0.9878, 0.8938, 0.4222, 0.9352, 0.2308, 0.9355, 0.2174, 0.9338, 0.2049, 0.9287, 0.1942, 0.9204, 0.186, 0.9097, 0.1808, 0.8973, 0.179, 0.8839, 0.1785, 0.5777, 0.4727, 0.5771, 0.4736, 0.8832, 0.4719, 0.8966, 0.4668, 0.9091, 0.4586, 0.9199, 0.448, 0.9281, 0.4355, 0.9334, 0.7126, 0.926, 0.7251, 0.9296, 0.723, 0.9365, 0.7102, 0.9305, 0.7023, 0.9202, 0.7126, 0.926, 0.7102, 0.9305, 0.6994, 0.9239, 0.6935, 0.9128, 0.7023, 0.9202, 0.6994, 0.9239, 0.6903, 0.916, 0.6862, 0.904, 0.6935, 0.9128, 0.6903, 0.916, 0.6825, 0.9068, 0.6805, 0.8937, 0.6862, 0.904, 0.6825, 0.9068, 0.6761, 0.8961, 0.6769, 0.8813, 0.6805, 0.8937, 0.6761, 0.8961, 0.6703, 0.8835, 0.9167, 0.9293, 0.929, 0.9255, 0.9315, 0.9298, 0.9191, 0.9358, 0.929, 0.9255, 0.9393, 0.9197, 0.942, 0.9234, 0.9315, 0.9298, 0.9393, 0.9197, 0.9481, 0.9128, 0.9512, 0.9158, 0.942, 0.9234, 0.9481, 0.9128, 0.9551, 0.904, 0.9588, 0.9068, 0.9512, 0.9158, 0.9551, 0.904, 0.9609, 0.8937, 0.9652, 0.8962, 0.9588, 0.9068, 0.9609, 0.8937, 0.9646, 0.8814, 0.9711, 0.8838, 0.9652, 0.8962, 0.917, 0.9347, 0.7249, 0.935, 0.7251, 0.9296, 0.9167, 0.9293, 0.6715, 0.8815, 0.6736, 0.5741, 0.6772, 0.574, 0.6769, 0.8813, 0.9646, 0.8814, 0.9649, 0.5745, 0.9685, 0.5748, 0.9701, 0.8816, 0.7126, 0.926, 0.7023, 0.9202, 0.6935, 0.9128, 0.6862, 0.904, 0.6805, 0.8937, 0.6769, 0.8813, 0.6772, 0.574, 0.9649, 0.5745, 0.9646, 0.8814, 0.9609, 0.8937, 0.9551, 0.904, 0.9481, 0.9128, 0.9393, 0.9197, 0.929, 0.9255, 0.9167, 0.9293, 0.7251, 0.9296, 0.3516, 0.3338, 0.351, 0.1679, 0.3645, 0.1677, 0.3651, 0.3338, 0.351, 0.1679, 0.3541, 0.1635, 0.3679, 0.1635, 0.3645, 0.1677, 0.02148, 0.1049, 0.02148, 0.1124, 0.008318, 0.1124, 0.008318, 0.1049, 0.9859, 0.9058, 0.9802, 0.906, 0.9878, 0.8938, 0.9936, 0.893, 0.2841, 0.3339, 0.2841, 0.1679, 0.2976, 0.1681, 0.2976, 0.3339, 0.2841, 0.1679, 0.2826, 0.1623, 0.2965, 0.1626, 0.2976, 0.1681, 0.0873, 0.1049, 0.0873, 0.1124, 0.07414, 0.1124, 0.07414, 0.1049, 0.9309, 0.9583, 0.9292, 0.9524, 0.9412, 0.9446, 0.9434, 0.9501, 0.1785, 0.5777, 0.179, 0.8839, 0.01285, 0.884, 0.01254, 0.5776, 0.01254, 0.5776, 0.01285, 0.884, 0.009335, 0.8804, 0.01042, 0.5761, 0.5509, 0.1267, 0.2486, 0.1265, 0.2486, 0.119, 0.5506, 0.1191, 0.9879, 0.5725, 0.9917, 0.8777, 0.9881, 0.8814, 0.9856, 0.574, 0.3246, 0.3339, 0.3243, 0.1681, 0.3377, 0.1681, 0.3381, 0.3339, 0.3243, 0.1681, 0.3254, 0.1625, 0.3398, 0.1629, 0.3377, 0.1681, 0.04781, 0.1049, 0.04781, 0.1124, 0.03465, 0.1124, 0.03465, 0.1049, 0.9678, 0.931, 0.9628, 0.9276, 0.972, 0.9173, 0.9777, 0.9189, 0.3111, 0.3339, 0.311, 0.1681, 0.3243, 0.1681, 0.3246, 0.3339, 0.311, 0.1681, 0.3108, 0.1624, 0.3254, 0.1625, 0.3243, 0.1681, 0.06098, 0.1049, 0.06098, 0.1124, 0.04781, 0.1124, 0.04781, 0.1049, 0.9561, 0.9414, 0.9525, 0.9366, 0.9628, 0.9276, 0.9678, 0.931, 0.2976, 0.3339, 0.2976, 0.1681, 0.311, 0.1681, 0.3111, 0.3339, 0.2976, 0.1681, 0.2965, 0.1626, 0.3108, 0.1624, 0.311, 0.1681, 0.07414, 0.1049, 0.07414, 0.1124, 0.06098, 0.1124, 0.06098, 0.1049, 0.9434, 0.9501, 0.9412, 0.9446, 0.9525, 0.9366, 0.9561, 0.9414, 0.723, 0.9365, 0.7126, 0.9543, 0.7, 0.946, 0.7102, 0.9305, 0.7126, 0.9543, 0.7107, 0.9606, 0.6976, 0.9517, 0.7, 0.946, 0.2738, 0.113, 0.2738, 0.1054, 0.287, 0.1054, 0.287, 0.113, 0.09441, 0.1622, 0.09303, 0.1679, 0.07935, 0.1681, 0.08048, 0.1626, 0.09321, 0.3339, 0.09303, 0.1679, 0.2841, 0.1679, 0.2842, 0.3339, 0.09303, 0.1679, 0.09546, 0.1631, 0.2819, 0.1631, 0.2841, 0.1679, 0.2738, 0.1054, 0.2738, 0.113, 0.08739, 0.113, 0.08739, 0.1054, 0.7272, 0.958, 0.7249, 0.953, 0.917, 0.9527, 0.9148, 0.9577, 0.6736, 0.5741, 0.6715, 0.8815, 0.6534, 0.8813, 0.6564, 0.5732, 0.6564, 0.5732, 0.6534, 0.8813, 0.6498, 0.8775, 0.654, 0.5718, 0.5506, 0.1351, 0.2486, 0.1349, 0.2486, 0.1273, 0.5508, 0.1276, 0.6405, 0.575, 0.643, 0.8789, 0.6395, 0.8826, 0.6383, 0.5765, 0.6825, 0.9068, 0.6689, 0.9173, 0.6609, 0.9058, 0.6761, 0.8961, 0.6689, 0.9173, 0.6631, 0.9189, 0.6551, 0.9055, 0.6609, 0.9058, 0.3265, 0.113, 0.3265, 0.1054, 0.3396, 0.1054, 0.3396, 0.113, 0.03714, 0.163, 0.0393, 0.1682, 0.02593, 0.1681, 0.02289, 0.1637, 0.6903, 0.916, 0.6781, 0.9279, 0.6689, 0.9173, 0.6825, 0.9068, 0.6781, 0.9279, 0.673, 0.9313, 0.6631, 0.9189, 0.6689, 0.9173, 0.3133, 0.113, 0.3133, 0.1054, 0.3265, 0.1054, 0.3265, 0.113, 0.0516, 0.1626, 0.05266, 0.1682, 0.0393, 0.1682, 0.03714, 0.163, 0.6994, 0.9239, 0.6885, 0.9374, 0.6781, 0.9279, 0.6903, 0.916, 0.6885, 0.9374, 0.6847, 0.9423, 0.673, 0.9313, 0.6781, 0.9279, 0.3001, 0.113, 0.3001, 0.1054, 0.3133, 0.1054, 0.3133, 0.113, 0.06611, 0.1625, 0.06601, 0.1682, 0.05266, 0.1682, 0.0516, 0.1626, 0.6761, 0.8961, 0.6609, 0.9058, 0.6534, 0.8933, 0.6703, 0.8835, 0.6609, 0.9058, 0.6551, 0.9055, 0.6476, 0.8925, 0.6534, 0.8933, 0.3396, 0.113, 0.3396, 0.1054, 0.3528, 0.1054, 0.3528, 0.113, 0.02289, 0.1637, 0.02593, 0.1681, 0.01244, 0.1679, 0.009083, 0.1637, 0.7102, 0.9305, 0.7, 0.946, 0.6885, 0.9374, 0.6994, 0.9239, 0.7, 0.946, 0.6976, 0.9517, 0.6847, 0.9423, 0.6885, 0.9374, 0.287, 0.113, 0.287, 0.1054, 0.3001, 0.1054, 0.3001, 0.113, 0.08048, 0.1626, 0.07935, 0.1681, 0.06601, 0.1682, 0.06611, 0.1625, 0.3381, 0.3339, 0.3377, 0.1681, 0.351, 0.1679, 0.3516, 0.3338, 0.3377, 0.1681, 0.3398, 0.1629, 0.3541, 0.1635, 0.351, 0.1679, 0.03465, 0.1049, 0.03465, 0.1124, 0.02148, 0.1124, 0.02148, 0.1049, 0.9777, 0.9189, 0.972, 0.9173, 0.9802, 0.906, 0.9859, 0.9058, 0.4727, 0.5771, 0.1785, 0.5777, 0.1795, 0.5727, 0.4717, 0.5722, 0.5509, 0.1267, 0.5506, 0.1191, 0.5564, 0.119, 0.5566, 0.1262, 0.6736, 0.5741, 0.6564, 0.5732, 0.6551, 0.5709, 0.6545, 0.5678, 0.673, 0.5678, 0.01254, 0.5776, 0.01042, 0.5761, 0.0107, 0.5658, 0.01113, 0.5722, 0.6383, 0.5765, 0.4727, 0.5771, 0.4717, 0.5722, 0.6388, 0.5712, 0.6772, 0.574, 0.6736, 0.5741, 0.673, 0.5678, 0.6804, 0.5687, 0.9685, 0.5748, 0.9649, 0.5745, 0.9618, 0.5693, 0.9692, 0.5688, 0.6405, 0.575, 0.6383, 0.5765, 0.6388, 0.5712, 0.6386, 0.5658, 0.9649, 0.5745, 0.6772, 0.574, 0.6804, 0.5687, 0.9618, 0.5693, 0.5506, 0.1351, 0.5508, 0.1276, 0.5566, 0.1273, 0.5564, 0.135, 0.9856, 0.574, 0.9685, 0.5748, 0.9692, 0.5688, 0.986, 0.5683, 0.1785, 0.5777, 0.01254, 0.5776, 0.01113, 0.5722, 0.1795, 0.5727, 0.9879, 0.5725, 0.9856, 0.574, 0.986, 0.5683, 0.9867, 0.5622, 0.5849, 0.1042, 0.5849, 0.1118, 0.5765, 0.1118, 0.5765, 0.1042, 0.0272, 0.1488, 0.01245, 0.1488, 0.01244, 0.1404, 0.0272, 0.1404, 0.01245, 0.1488, 0.00908, 0.1488, 0.009076, 0.1404, 0.01244, 0.1404, 0.3269, 0.1488, 0.3127, 0.1488, 0.3127, 0.1404, 0.3269, 0.1404, 0.3303, 0.1488, 0.3269, 0.1488, 0.3269, 0.1404, 0.3303, 0.1404, 0.1716, 0.0835, 0.4541, 0.0835, 0.4541, 0.09187, 0.1716, 0.09187, 0.2317, 0.1288, 0.2317, 0.1216, 0.2401, 0.1216, 0.2401, 0.1288, 0.03238, 0.1488, 0.0272, 0.1488, 0.0272, 0.1404, 0.03238, 0.1404, 0.6164, 0.0835, 0.6198, 0.0835, 0.6198, 0.09187, 0.6164, 0.09187, 0.3127, 0.1488, 0.3076, 0.1488, 0.3076, 0.1404, 0.3127, 0.1404, 0.01003, 0.0835, 0.1716, 0.0835, 0.1716, 0.09187, 0.01003, 0.09187, 0.3076, 0.1488, 0.03238, 0.1488, 0.03238, 0.1404, 0.3076, 0.1404, 0.006678, 0.0835, 0.01003, 0.0835, 0.01003, 0.09187, 0.006678, 0.09187, 0.4541, 0.0835, 0.6164, 0.0835, 0.6164, 0.09187, 0.4541, 0.09187, 0.9677, 0.5591, 0.9602, 0.5585, 0.9624, 0.5545, 0.9671, 0.5539, 0.9848, 0.566, 0.9843, 0.5599, 0.9839, 0.5541, 0.9862, 0.5554, 0.4729, 0.5598, 0.1804, 0.5598, 0.1793, 0.5546, 0.474, 0.5547, 0.5654, 0.1245, 0.5654, 0.1317, 0.5593, 0.1319, 0.5593, 0.1243, 0.9629, 0.5518, 0.6756, 0.5521, 0.6754, 0.3451, 0.9628, 0.3451, 0.01219, 0.5607, 0.01218, 0.5662, 0.01083, 0.5564, 0.01322, 0.5553, 0.9839, 0.5541, 0.9681, 0.5529, 0.9669, 0.5515, 0.9683, 0.3453, 0.9863, 0.3455, 0.6401, 0.5607, 0.4729, 0.5598, 0.474, 0.5547, 0.6397, 0.5552, 0.6782, 0.5592, 0.6706, 0.5596, 0.6712, 0.5544, 0.676, 0.5549, 0.6405, 0.5662, 0.6401, 0.5607, 0.6397, 0.5552, 0.642, 0.5564, 0.1804, 0.5598, 0.01219, 0.5607, 0.01322, 0.5553, 0.1793, 0.5546, 0.2266, 0.1216, 0.2266, 0.1292, 0.2206, 0.1287, 0.2206, 0.1223, 0.9669, 0.5515, 0.9629, 0.5518, 0.9628, 0.3451, 0.9683, 0.3453, 0.6532, 0.5604, 0.652, 0.566, 0.6512, 0.5557, 0.6544, 0.5545, 0.5709, 0.1052, 0.5709, 0.1129, 0.3629, 0.113, 0.3629, 0.1052, 0.9602, 0.5585, 0.6782, 0.5592, 0.676, 0.5549, 0.9624, 0.5545, 0.01322, 0.5553, 0.01083, 0.5564, 0.008789, 0.3463, 0.01232, 0.3462, 0.9843, 0.5599, 0.9677, 0.5591, 0.9671, 0.5539, 0.9681, 0.5529, 0.9839, 0.5541, 0.6397, 0.5552, 0.474, 0.5547, 0.4745, 0.346, 0.6406, 0.3467, 0.6714, 0.5519, 0.6702, 0.5533, 0.6544, 0.5545, 0.6519, 0.3455, 0.6699, 0.3452, 0.642, 0.5564, 0.6397, 0.5552, 0.6406, 0.3467, 0.6441, 0.3467, 0.1793, 0.5546, 0.01322, 0.5553, 0.01232, 0.3462, 0.1791, 0.3457, 0.2206, 0.1223, 0.2206, 0.1287, 0.01265, 0.1287, 0.01265, 0.1223, 0.6706, 0.5596, 0.6532, 0.5604, 0.6544, 0.5545, 0.6702, 0.5533, 0.6712, 0.5544, 0.6544, 0.5545, 0.6512, 0.5557, 0.6478, 0.3455, 0.6519, 0.3455, 0.9862, 0.5554, 0.9839, 0.5541, 0.9863, 0.3455, 0.9899, 0.3456, 0.474, 0.5547, 0.1793, 0.5546, 0.1791, 0.3457, 0.4745, 0.346, 0.6068, 0.1242, 0.6068, 0.1207, 0.6439, 0.1207, 0.6439, 0.1242, 0.9352, 0.07871, 0.9416, 0.07843, 0.9432, 0.1156, 0.9352, 0.1159, 0.9759, 0.1242, 0.9759, 0.2904, 0.9387, 0.2904, 0.9387, 0.1242, 0.6396, 0.07869, 0.6474, 0.07874, 0.6474, 0.1159, 0.6394, 0.1158, 0.6474, 0.07874, 0.9352, 0.07871, 0.9352, 0.1159, 0.6474, 0.1159, 0.6068, 0.2904, 0.6068, 0.1242, 0.6439, 0.1242, 0.6439, 0.2904, 0.9759, 0.1207, 0.9759, 0.1242, 0.9387, 0.1242, 0.9387, 0.1207, 0.9387, 0.3275, 0.6439, 0.3275, 0.6439, 0.2904, 0.9387, 0.2904, 0.9387, 0.2904, 0.6439, 0.2904, 0.6439, 0.1242, 0.6474, 0.1239, 0.6474, 0.1159, 0.9352, 0.1159, 0.9352, 0.1239, 0.9387, 0.1242, 0.4165, 0.2544, 0.4175, 0.2507, 0.425, 0.2483, 0.4233, 0.2503, 0.4892, 0.1694, 0.4892, 0.1465, 0.4969, 0.1465, 0.4969, 0.1694, 0.4165, 0.2543, 0.4175, 0.2507, 0.4017, 0.2459, 0.3997, 0.2487, 0.4197, 0.2283, 0.4199, 0.2393, 0.4046, 0.2387, 0.4044, 0.2295, 0.4044, 0.2295, 0.4046, 0.2387, 0.4034, 0.2391, 0.4035, 0.2296, 0.515, 0.1693, 0.515, 0.1463, 0.5204, 0.1512, 0.5204, 0.1645, 0.4046, 0.2387, 0.4044, 0.2295, 0.4035, 0.2295, 0.4035, 0.2391, 0.4233, 0.2503, 0.425, 0.2483, 0.4313, 0.2498, 0.4294, 0.2521, 0.4812, 0.1837, 0.4812, 0.1945, 0.3905, 0.1945, 0.3905, 0.1837, 0.4298, 0.2176, 0.4281, 0.2157, 0.4225, 0.2176, 0.4241, 0.2194, 0.4892, 0.17, 0.4892, 0.1929, 0.4838, 0.1929, 0.4838, 0.17, 0.4815, 0.1463, 0.4815, 0.1692, 0.3907, 0.1692, 0.3907, 0.1463, 0.4295, 0.2521, 0.4313, 0.2497, 0.425, 0.2483, 0.4233, 0.2503, 0.3905, 0.1736, 0.3905, 0.1712, 0.4812, 0.1712, 0.4812, 0.1736, 0.4982, 0.1929, 0.4982, 0.1699, 0.515, 0.1699, 0.515, 0.1929, 0.4199, 0.2393, 0.4197, 0.2283, 0.4044, 0.2295, 0.4046, 0.2387, 0.3997, 0.2487, 0.4017, 0.2459, 0.3973, 0.2407, 0.3941, 0.2418, 0.4023, 0.2223, 0.4004, 0.2197, 0.3945, 0.227, 0.3977, 0.2282, 0.4241, 0.2194, 0.4225, 0.2176, 0.4161, 0.2139, 0.4171, 0.2173, 0.4982, 0.1693, 0.4982, 0.1463, 0.515, 0.1463, 0.515, 0.1693, 0.4233, 0.2503, 0.425, 0.2483, 0.4175, 0.2507, 0.4165, 0.2543, 0.3945, 0.227, 0.3941, 0.2418, 0.3973, 0.2407, 0.3977, 0.2282, 0.4003, 0.2197, 0.4022, 0.2223, 0.3978, 0.2282, 0.3945, 0.227, 0.429, 0.2285, 0.4294, 0.2386, 0.4199, 0.2393, 0.4197, 0.2283, 0.435, 0.2284, 0.4355, 0.2383, 0.4294, 0.2386, 0.429, 0.2285, 0.4171, 0.2174, 0.4161, 0.214, 0.4225, 0.2176, 0.4241, 0.2194, 0.4016, 0.2459, 0.3996, 0.2486, 0.3941, 0.2418, 0.3973, 0.2407, 0.515, 0.1929, 0.515, 0.1699, 0.5204, 0.1747, 0.5204, 0.188, 0.3978, 0.2282, 0.3973, 0.2407, 0.3941, 0.2418, 0.3945, 0.227, 0.4969, 0.17, 0.4969, 0.1929, 0.4892, 0.1929, 0.4892, 0.17, 0.4161, 0.214, 0.4171, 0.2174, 0.4022, 0.2223, 0.4003, 0.2197, 0.4175, 0.2507, 0.4165, 0.2544, 0.3996, 0.2486, 0.4016, 0.2459, 0.4241, 0.2194, 0.4225, 0.2176, 0.428, 0.2158, 0.4298, 0.2176, 0.4171, 0.2173, 0.4161, 0.2139, 0.4004, 0.2197, 0.4023, 0.2223, 0.3905, 0.207, 0.3905, 0.2046, 0.4812, 0.2046, 0.4812, 0.207, 0.429, 0.2285, 0.4295, 0.2386, 0.4355, 0.2382, 0.435, 0.2284, 0.4838, 0.1694, 0.4838, 0.1465, 0.4892, 0.1465, 0.4892, 0.1694, 0.4241, 0.2194, 0.4171, 0.2173, 0.4182, 0.2206, 0.4266, 0.2222, 0.4266, 0.2222, 0.4182, 0.2206, 0.4191, 0.2242, 0.4284, 0.2253, 0.4284, 0.2253, 0.4191, 0.2242, 0.4197, 0.2283, 0.429, 0.2285, 0.425, 0.2483, 0.4175, 0.2507, 0.4188, 0.2474, 0.4274, 0.2452, 0.4274, 0.2452, 0.4188, 0.2474, 0.4199, 0.2436, 0.4291, 0.2419, 0.4291, 0.2419, 0.4199, 0.2436, 0.4199, 0.2393, 0.4294, 0.2386, 0.4241, 0.2194, 0.4298, 0.2176, 0.4325, 0.2209, 0.4266, 0.2222, 0.4266, 0.2222, 0.4325, 0.2209, 0.4346, 0.2245, 0.4284, 0.2253, 0.4284, 0.2253, 0.4346, 0.2245, 0.435, 0.2284, 0.429, 0.2285, 0.3905, 0.1736, 0.4812, 0.1736, 0.4812, 0.1772, 0.3905, 0.1772, 0.3905, 0.1772, 0.4812, 0.1772, 0.4812, 0.1806, 0.3905, 0.1806, 0.3905, 0.1806, 0.4812, 0.1806, 0.4812, 0.1837, 0.3905, 0.1837, 0.425, 0.2483, 0.4313, 0.2497, 0.4337, 0.2462, 0.4274, 0.2452, 0.4274, 0.2452, 0.4337, 0.2462, 0.4356, 0.2422, 0.4291, 0.2419, 0.4291, 0.2419, 0.4356, 0.2422, 0.4355, 0.2382, 0.4295, 0.2386, 0.4812, 0.2046, 0.3905, 0.2046, 0.3905, 0.2011, 0.4812, 0.2011, 0.4812, 0.2011, 0.3905, 0.2011, 0.3905, 0.1977, 0.4812, 0.1977, 0.4812, 0.1977, 0.3905, 0.1977, 0.3905, 0.1945, 0.4812, 0.1945, 0.3973, 0.2407, 0.4017, 0.2459, 0.4031, 0.2437, 0.3999, 0.2399, 0.3999, 0.2399, 0.4031, 0.2437, 0.4039, 0.2415, 0.4023, 0.2395, 0.4023, 0.2395, 0.4039, 0.2415, 0.4046, 0.2387, 0.4035, 0.2391, 0.4023, 0.2223, 0.3977, 0.2282, 0.4002, 0.2289, 0.4035, 0.2244, 0.4035, 0.2244, 0.4002, 0.2289, 0.4024, 0.2292, 0.4042, 0.2266, 0.4042, 0.2266, 0.4024, 0.2292, 0.4035, 0.2295, 0.4044, 0.2295, 0.3977, 0.2282, 0.3973, 0.2407, 0.3999, 0.2399, 0.4002, 0.2289, 0.4002, 0.2289, 0.3999, 0.2399, 0.4023, 0.2395, 0.4024, 0.2292, 0.4024, 0.2292, 0.4023, 0.2395, 0.4035, 0.2391, 0.4035, 0.2295, 0.4199, 0.2393, 0.4046, 0.2387, 0.4039, 0.2415, 0.4199, 0.2436, 0.4199, 0.2436, 0.4039, 0.2415, 0.4031, 0.2437, 0.4187, 0.2474, 0.4187, 0.2474, 0.4031, 0.2437, 0.4017, 0.2459, 0.4175, 0.2507, 0.4044, 0.2295, 0.4197, 0.2283, 0.4191, 0.2242, 0.4042, 0.2266, 0.4042, 0.2266, 0.4191, 0.2242, 0.4182, 0.2206, 0.4035, 0.2244, 0.4035, 0.2244, 0.4182, 0.2206, 0.4171, 0.2173, 0.4023, 0.2223, 0.4197, 0.2283, 0.4044, 0.2295, 0.4042, 0.2265, 0.4191, 0.2242, 0.4191, 0.2242, 0.4042, 0.2265, 0.4035, 0.2244, 0.4182, 0.2206, 0.4182, 0.2206, 0.4035, 0.2244, 0.4022, 0.2223, 0.4171, 0.2174, 0.4046, 0.2387, 0.4199, 0.2393, 0.4199, 0.2436, 0.4039, 0.2415, 0.4039, 0.2415, 0.4199, 0.2436, 0.4188, 0.2474, 0.4031, 0.2437, 0.4031, 0.2437, 0.4188, 0.2474, 0.4175, 0.2507, 0.4016, 0.2459, 0.3973, 0.2407, 0.3978, 0.2282, 0.4002, 0.2289, 0.3999, 0.2399, 0.3999, 0.2399, 0.4002, 0.2289, 0.4024, 0.2293, 0.4023, 0.2394, 0.4023, 0.2394, 0.4024, 0.2293, 0.4035, 0.2296, 0.4034, 0.2391, 0.4034, 0.2391, 0.4046, 0.2387, 0.4039, 0.2415, 0.4023, 0.2394, 0.4023, 0.2394, 0.4039, 0.2415, 0.4031, 0.2437, 0.3999, 0.2399, 0.3999, 0.2399, 0.4031, 0.2437, 0.4016, 0.2459, 0.3973, 0.2407, 0.3978, 0.2282, 0.4022, 0.2223, 0.4035, 0.2244, 0.4002, 0.2289, 0.4002, 0.2289, 0.4035, 0.2244, 0.4042, 0.2265, 0.4024, 0.2293, 0.4024, 0.2293, 0.4042, 0.2265, 0.4044, 0.2295, 0.4035, 0.2296, 0.4313, 0.2498, 0.425, 0.2483, 0.4274, 0.2452, 0.4337, 0.2462, 0.4337, 0.2462, 0.4274, 0.2452, 0.4291, 0.2419, 0.4356, 0.2422, 0.4356, 0.2422, 0.4291, 0.2419, 0.4294, 0.2386, 0.4355, 0.2383, 0.4171, 0.2174, 0.4241, 0.2194, 0.4266, 0.2222, 0.4182, 0.2206, 0.4182, 0.2206, 0.4266, 0.2222, 0.4284, 0.2253, 0.4191, 0.2242, 0.4191, 0.2242, 0.4284, 0.2253, 0.429, 0.2285, 0.4197, 0.2283, 0.4298, 0.2176, 0.4241, 0.2194, 0.4266, 0.2222, 0.4326, 0.2209, 0.4326, 0.2209, 0.4266, 0.2222, 0.4284, 0.2253, 0.4346, 0.2245, 0.4346, 0.2245, 0.4284, 0.2253, 0.429, 0.2285, 0.435, 0.2284, 0.4175, 0.2507, 0.425, 0.2483, 0.4274, 0.2452, 0.4187, 0.2474, 0.4187, 0.2474, 0.4274, 0.2452, 0.4291, 0.2419, 0.4199, 0.2436, 0.4199, 0.2436, 0.4291, 0.2419, 0.4295, 0.2386, 0.4199, 0.2393, 0.4197, 0.2283, 0.4199, 0.2393, 0.4295, 0.2386, 0.429, 0.2285, 0.6714, 0.5519, 0.6712, 0.5544, 0.6702, 0.5533, 0.9671, 0.5539, 0.9669, 0.5515, 0.9681, 0.5529, 0.676, 0.5549, 0.6712, 0.5544, 0.6714, 0.5519, 0.6756, 0.5521, 0.9671, 0.5539, 0.9624, 0.5545, 0.9629, 0.5518, 0.9669, 0.5515, 0.6756, 0.5521, 0.9629, 0.5518, 0.9624, 0.5545, 0.676, 0.5549, 0.6756, 0.5521, 0.6714, 0.5519, 0.6699, 0.3452, 0.6754, 0.3451, 0.3898, 0.3341, 0.3898, 0.3173, 0.3947, 0.3173, 0.3947, 0.3341, 0.4456, 0.286, 0.445, 0.2876, 0.4001, 0.2804, 0.4004, 0.2779, 0.4458, 0.2973, 0.4459, 0.2927, 0.4501, 0.293, 0.4501, 0.2972, 0.3909, 0.3057, 0.3886, 0.3073, 0.3865, 0.3083, 0.3861, 0.3028, 0.4522, 0.3025, 0.4532, 0.3036, 0.4488, 0.3037, 0.4478, 0.3022, 0.4488, 0.3215, 0.4488, 0.3291, 0.4458, 0.3302, 0.4458, 0.3203, 0.3897, 0.2786, 0.3918, 0.2805, 0.3863, 0.283, 0.3878, 0.277, 0.4432, 0.3197, 0.4432, 0.3308, 0.3985, 0.3336, 0.3985, 0.3169, 0.3861, 0.3028, 0.3865, 0.3083, 0.3814, 0.31, 0.3777, 0.302, 0.3878, 0.277, 0.3863, 0.283, 0.377, 0.2817, 0.3828, 0.2739, 0.451, 0.3006, 0.4466, 0.3002, 0.4459, 0.2986, 0.4502, 0.2988, 0.4532, 0.287, 0.4522, 0.288, 0.448, 0.288, 0.4491, 0.2866, 0.4522, 0.3025, 0.4478, 0.3022, 0.4466, 0.3002, 0.451, 0.3006, 0.3915, 0.2968, 0.3916, 0.2895, 0.397, 0.2892, 0.3968, 0.2974, 0.3876, 0.3341, 0.3876, 0.3173, 0.3898, 0.3173, 0.3898, 0.3341, 0.3861, 0.3028, 0.3777, 0.302, 0.3818, 0.3003, 0.3888, 0.3009, 0.3888, 0.3009, 0.3818, 0.3003, 0.3834, 0.2986, 0.3907, 0.2988, 0.3907, 0.2988, 0.3834, 0.2986, 0.384, 0.2967, 0.3915, 0.2968, 0.4446, 0.3025, 0.3989, 0.3065, 0.3987, 0.3028, 0.4439, 0.3003, 0.4439, 0.3003, 0.3987, 0.3028, 0.3987, 0.2998, 0.4435, 0.2987, 0.3988, 0.2973, 0.3991, 0.2894, 0.4434, 0.2926, 0.4433, 0.2974, 0.4435, 0.2987, 0.3987, 0.2998, 0.3988, 0.2973, 0.4433, 0.2974, 0.4001, 0.2804, 0.445, 0.2876, 0.4442, 0.2897, 0.3996, 0.2839, 0.4502, 0.2988, 0.4459, 0.2986, 0.4458, 0.2973, 0.4501, 0.2972, 0.3863, 0.283, 0.3918, 0.2805, 0.3945, 0.2835, 0.3891, 0.2852, 0.3891, 0.2852, 0.3945, 0.2835, 0.3963, 0.2865, 0.3909, 0.2874, 0.3909, 0.2874, 0.3963, 0.2865, 0.397, 0.2892, 0.3916, 0.2895, 0.448, 0.288, 0.4522, 0.288, 0.451, 0.2897, 0.4468, 0.2899, 0.4468, 0.2899, 0.451, 0.2897, 0.4502, 0.2914, 0.446, 0.2914, 0.3996, 0.2839, 0.4442, 0.2897, 0.4436, 0.2913, 0.3993, 0.287, 0.446, 0.2914, 0.4502, 0.2914, 0.4501, 0.293, 0.4459, 0.2927, 0.3993, 0.287, 0.4436, 0.2913, 0.4434, 0.2926, 0.3991, 0.2894, 0.3909, 0.3057, 0.3861, 0.3028, 0.3888, 0.3009, 0.3939, 0.303, 0.3939, 0.303, 0.3888, 0.3009, 0.3907, 0.2988, 0.3959, 0.3002, 0.3959, 0.3002, 0.3907, 0.2988, 0.3915, 0.2968, 0.3968, 0.2974, 0.377, 0.2817, 0.3863, 0.283, 0.3891, 0.2852, 0.381, 0.2854, 0.381, 0.2854, 0.3891, 0.2852, 0.3909, 0.2874, 0.383, 0.2874, 0.383, 0.2874, 0.3909, 0.2874, 0.3916, 0.2895, 0.3838, 0.2895, 0.384, 0.2967, 0.3838, 0.2895, 0.3916, 0.2895, 0.3915, 0.2968, 0.3854, 0.3339, 0.377, 0.3339, 0.377, 0.3171, 0.3854, 0.3171, 0.3818, 0.3003, 0.3777, 0.302, 0.3762, 0.2855, 0.381, 0.2854, 0.383, 0.2874, 0.3838, 0.2895, 0.384, 0.2967, 0.3834, 0.2986, 0.4432, 0.3308, 0.4432, 0.3197, 0.4458, 0.3203, 0.4458, 0.3302, 0.4446, 0.3025, 0.4439, 0.3003, 0.4466, 0.3002, 0.4478, 0.3022, 0.4439, 0.3003, 0.4435, 0.2987, 0.4459, 0.2986, 0.4466, 0.3002, 0.4435, 0.2987, 0.4433, 0.2974, 0.4458, 0.2973, 0.4459, 0.2986, 0.448, 0.288, 0.4468, 0.2899, 0.4442, 0.2897, 0.445, 0.2876, 0.4468, 0.2899, 0.446, 0.2914, 0.4436, 0.2913, 0.4442, 0.2897, 0.446, 0.2914, 0.4459, 0.2927, 0.4434, 0.2926, 0.4436, 0.2913, 0.4433, 0.2974, 0.4434, 0.2926, 0.4459, 0.2927, 0.4458, 0.2973, 0.4452, 0.3042, 0.4446, 0.3025, 0.4478, 0.3022, 0.4488, 0.3037, 0.4491, 0.2866, 0.448, 0.288, 0.445, 0.2876, 0.4456, 0.286, 0.4446, 0.3025, 0.4452, 0.3042, 0.3989, 0.309, 0.3989, 0.3065, 0.54, 0.3184, 0.5514, 0.3184, 0.5541, 0.3241, 0.54, 0.3241, 0.54, 0.3294, 0.5541, 0.3294, 0.5541, 0.3347, 0.54, 0.3347, 0.5183, 0.3294, 0.5183, 0.3347, 0.5106, 0.3347, 0.5106, 0.3294, 0.5618, 0.3294, 0.5596, 0.3241, 0.5669, 0.3241, 0.5695, 0.3294, 0.5695, 0.3347, 0.5695, 0.3294, 0.5771, 0.3347, 0.5131, 0.3241, 0.5106, 0.3294, 0.5029, 0.3294, 0.5029, 0.3294, 0.5029, 0.3347, 0.4972, 0.3347, 0.5029, 0.3294, 0.5106, 0.3294, 0.5029, 0.3347, 0.5106, 0.3294, 0.5106, 0.3347, 0.5029, 0.3347, 0.5771, 0.3347, 0.5771, 0.3294, 0.5828, 0.3347, 0.5771, 0.3347, 0.5695, 0.3294, 0.5771, 0.3294, 0.5695, 0.3294, 0.5669, 0.3241, 0.5771, 0.3294, 0.5618, 0.3347, 0.5618, 0.3294, 0.5695, 0.3294, 0.5695, 0.3347, 0.5541, 0.3347, 0.5541, 0.3294, 0.5618, 0.3294, 0.5618, 0.3347, 0.5541, 0.3294, 0.5541, 0.3241, 0.5596, 0.3241, 0.5618, 0.3294, 0.5205, 0.3241, 0.5183, 0.3294, 0.5106, 0.3294, 0.5131, 0.3241, 0.5259, 0.3241, 0.5259, 0.3294, 0.5183, 0.3294, 0.5205, 0.3241, 0.5259, 0.3294, 0.5259, 0.3347, 0.5183, 0.3347, 0.5183, 0.3294, 0.5259, 0.3294, 0.54, 0.3294, 0.54, 0.3347, 0.5259, 0.3347, 0.5259, 0.3241, 0.54, 0.3241, 0.54, 0.3294, 0.5259, 0.3294, 0.54, 0.3241, 0.5541, 0.3241, 0.5541, 0.3294, 0.54, 0.3294, 0.5286, 0.3184, 0.54, 0.3184, 0.54, 0.3241, 0.5259, 0.3241, 0.5313, 0.3126, 0.54, 0.3126, 0.54, 0.3184, 0.5286, 0.3184, 0.54, 0.3126, 0.5488, 0.3126, 0.5514, 0.3184, 0.54, 0.3184, 0.5428, 0.2244, 0.558, 0.2244, 0.558, 0.2301, 0.5428, 0.2301, 0.5194, 0.2244, 0.5194, 0.2301, 0.5111, 0.2301, 0.5111, 0.2244, 0.5745, 0.2301, 0.5745, 0.2244, 0.5828, 0.2301, 0.5029, 0.2244, 0.5029, 0.2301, 0.4967, 0.2301, 0.5029, 0.2244, 0.5111, 0.2244, 0.5029, 0.2301, 0.5111, 0.2244, 0.5111, 0.2301, 0.5029, 0.2301, 0.5828, 0.2301, 0.5828, 0.2244, 0.5889, 0.2301, 0.5828, 0.2301, 0.5745, 0.2244, 0.5828, 0.2244, 0.5662, 0.2301, 0.5662, 0.2244, 0.5745, 0.2244, 0.5745, 0.2301, 0.558, 0.2301, 0.558, 0.2244, 0.5662, 0.2244, 0.5662, 0.2301, 0.5277, 0.2244, 0.5277, 0.2301, 0.5194, 0.2301, 0.5194, 0.2244, 0.5277, 0.2244, 0.5428, 0.2244, 0.5428, 0.2301, 0.5277, 0.2301, 0.5578, 0.2392, 0.5577, 0.2398, 0.5518, 0.2382, 0.5519, 0.2376, 0.585, 0.2439, 0.585, 0.2434, 0.589, 0.2434, 0.589, 0.2439, 0.5659, 0.3046, 0.5728, 0.3047, 0.5728, 0.3094, 0.5658, 0.3094, 0.5213, 0.3048, 0.5136, 0.3049, 0.5161, 0.2997, 0.5234, 0.2993, 0.5135, 0.3103, 0.5056, 0.31, 0.5136, 0.3049, 0.5705, 0.3001, 0.5796, 0.3045, 0.5728, 0.3047, 0.5796, 0.3045, 0.585, 0.3089, 0.5798, 0.3092, 0.5796, 0.3045, 0.5798, 0.3092, 0.5728, 0.3047, 0.5728, 0.3047, 0.5798, 0.3092, 0.5728, 0.3094, 0.5056, 0.31, 0.4997, 0.3097, 0.5059, 0.3047, 0.5056, 0.31, 0.5059, 0.3047, 0.5136, 0.3049, 0.5136, 0.3049, 0.5059, 0.3047, 0.5161, 0.2997, 0.5214, 0.3103, 0.5135, 0.3103, 0.5136, 0.3049, 0.5213, 0.3048, 0.5293, 0.3101, 0.5214, 0.3103, 0.5213, 0.3048, 0.5292, 0.3046, 0.5292, 0.3046, 0.5213, 0.3048, 0.5234, 0.2993, 0.529, 0.2992, 0.5641, 0.2997, 0.5705, 0.3001, 0.5728, 0.3047, 0.5659, 0.3046, 0.5591, 0.2996, 0.5641, 0.2997, 0.5659, 0.3046, 0.559, 0.3044, 0.559, 0.3044, 0.5659, 0.3046, 0.5658, 0.3094, 0.5587, 0.3092, 0.5292, 0.3046, 0.5306, 0.3047, 0.53, 0.3102, 0.5293, 0.3101, 0.5349, 0.2376, 0.535, 0.2382, 0.5291, 0.2398, 0.5289, 0.2392, 0.5289, 0.2392, 0.5291, 0.2398, 0.5232, 0.2414, 0.5228, 0.24, 0.5639, 0.24, 0.5636, 0.2414, 0.5577, 0.2398, 0.5578, 0.2392, 0.5587, 0.3092, 0.5584, 0.3089, 0.5577, 0.3044, 0.559, 0.3044, 0.559, 0.3044, 0.5577, 0.3044, 0.5578, 0.2996, 0.5591, 0.2996, 0.5429, 0.2125, 0.5429, 0.218, 0.5282, 0.218, 0.5282, 0.2125, 0.5655, 0.2125, 0.5735, 0.2125, 0.5735, 0.218, 0.5655, 0.218, 0.5122, 0.218, 0.5042, 0.218, 0.5122, 0.2125, 0.5815, 0.2125, 0.5875, 0.218, 0.5815, 0.218, 0.5815, 0.2125, 0.5815, 0.218, 0.5735, 0.2125, 0.5735, 0.2125, 0.5815, 0.218, 0.5735, 0.218, 0.5042, 0.218, 0.4983, 0.218, 0.5042, 0.2125, 0.5042, 0.218, 0.5042, 0.2125, 0.5122, 0.2125, 0.5202, 0.218, 0.5122, 0.218, 0.5122, 0.2125, 0.5202, 0.2125, 0.5282, 0.218, 0.5202, 0.218, 0.5202, 0.2125, 0.5282, 0.2125, 0.5575, 0.2125, 0.5655, 0.2125, 0.5655, 0.218, 0.5575, 0.218, 0.5575, 0.2125, 0.5575, 0.218, 0.5429, 0.218, 0.5429, 0.2125, 0.5737, 0.3115, 0.5728, 0.3094, 0.5798, 0.3092, 0.581, 0.3112, 0.5195, 0.2204, 0.5202, 0.218, 0.5282, 0.218, 0.5277, 0.2204, 0.5017, 0.2115, 0.5042, 0.2125, 0.4983, 0.218, 0.4956, 0.2172, 0.5289, 0.3125, 0.5293, 0.3101, 0.5445, 0.3097, 0.5445, 0.312, 0.5665, 0.3115, 0.5658, 0.3094, 0.5728, 0.3094, 0.5737, 0.3115, 0.5029, 0.2204, 0.5042, 0.218, 0.5122, 0.218, 0.5112, 0.2204, 0.5647, 0.2984, 0.5641, 0.2997, 0.5591, 0.2996, 0.5595, 0.2983, 0.5828, 0.2204, 0.5815, 0.218, 0.5875, 0.218, 0.5889, 0.2204, 0.5112, 0.2101, 0.5122, 0.2125, 0.5042, 0.2125, 0.5029, 0.2101, 0.5277, 0.2204, 0.5282, 0.218, 0.5429, 0.218, 0.5429, 0.2204, 0.5195, 0.2101, 0.5202, 0.2125, 0.5122, 0.2125, 0.5112, 0.2101, 0.5227, 0.2978, 0.5234, 0.2993, 0.5161, 0.2997, 0.5148, 0.2977, 0.5592, 0.3114, 0.5587, 0.3092, 0.5658, 0.3094, 0.5665, 0.3115, 0.5277, 0.2101, 0.5282, 0.2125, 0.5202, 0.2125, 0.5195, 0.2101, 0.5207, 0.3126, 0.5214, 0.3103, 0.5293, 0.3101, 0.5289, 0.3125, 0.5717, 0.2983, 0.5705, 0.3001, 0.5641, 0.2997, 0.5647, 0.2984, 0.5037, 0.3032, 0.5059, 0.3047, 0.4997, 0.3097, 0.4972, 0.3085, 0.558, 0.2204, 0.5575, 0.218, 0.5655, 0.218, 0.5663, 0.2204, 0.5583, 0.237, 0.5578, 0.2392, 0.5519, 0.2376, 0.5522, 0.2353, 0.5746, 0.2101, 0.5735, 0.2125, 0.5655, 0.2125, 0.5663, 0.2101, 0.5042, 0.3123, 0.5056, 0.31, 0.5135, 0.3103, 0.5125, 0.3126, 0.5112, 0.2204, 0.5122, 0.218, 0.5202, 0.218, 0.5195, 0.2204, 0.5434, 0.2354, 0.5434, 0.2376, 0.5349, 0.2376, 0.5346, 0.2353, 0.5285, 0.2977, 0.529, 0.2992, 0.5234, 0.2993, 0.5227, 0.2978, 0.5663, 0.2101, 0.5655, 0.2125, 0.5575, 0.2125, 0.558, 0.2101, 0.5815, 0.3032, 0.5796, 0.3045, 0.5705, 0.3001, 0.5717, 0.2983, 0.4968, 0.2204, 0.4983, 0.218, 0.5042, 0.218, 0.5029, 0.2204, 0.5285, 0.237, 0.5289, 0.2392, 0.5228, 0.24, 0.5224, 0.2386, 0.5125, 0.3126, 0.5135, 0.3103, 0.5214, 0.3103, 0.5207, 0.3126, 0.5429, 0.2204, 0.5429, 0.218, 0.5575, 0.218, 0.558, 0.2204, 0.581, 0.3112, 0.5798, 0.3092, 0.585, 0.3089, 0.5865, 0.3109, 0.5902, 0.2172, 0.5875, 0.218, 0.5815, 0.2125, 0.584, 0.2115, 0.5148, 0.2977, 0.5161, 0.2997, 0.5059, 0.3047, 0.5037, 0.3032, 0.5644, 0.2386, 0.5639, 0.24, 0.5578, 0.2392, 0.5583, 0.237, 0.5746, 0.2204, 0.5735, 0.218, 0.5815, 0.218, 0.5828, 0.2204, 0.5445, 0.312, 0.5445, 0.3097, 0.5587, 0.3092, 0.5592, 0.3114, 0.4981, 0.3119, 0.4997, 0.3097, 0.5056, 0.31, 0.5042, 0.3123, 0.5663, 0.2204, 0.5655, 0.218, 0.5735, 0.218, 0.5746, 0.2204, 0.558, 0.2101, 0.5575, 0.2125, 0.5429, 0.2125, 0.5429, 0.2101, 0.5522, 0.2353, 0.5519, 0.2376, 0.5434, 0.2376, 0.5434, 0.2354, 0.5873, 0.3079, 0.585, 0.3089, 0.5796, 0.3045, 0.5815, 0.3032, 0.5429, 0.2101, 0.5429, 0.2125, 0.5282, 0.2125, 0.5277, 0.2101, 0.5346, 0.2353, 0.5349, 0.2376, 0.5289, 0.2392, 0.5285, 0.237, 0.5828, 0.2101, 0.5815, 0.2125, 0.5735, 0.2125, 0.5746, 0.2101, 0.529, 0.2992, 0.5305, 0.2991, 0.5306, 0.3047, 0.5292, 0.3046, 0.5293, 0.3101, 0.5293, 0.3094, 0.5445, 0.309, 0.5445, 0.3097, 0.5445, 0.3097, 0.5445, 0.309, 0.5584, 0.3089, 0.5587, 0.3092, 0.5434, 0.2376, 0.5434, 0.2382, 0.535, 0.2382, 0.5349, 0.2376, 0.5519, 0.2376, 0.5518, 0.2382, 0.5434, 0.2382, 0.5434, 0.2376, 0.5162, 0.2542, 0.5177, 0.2549, 0.5153, 0.2601, 0.5137, 0.2597, 0.5137, 0.2597, 0.5153, 0.2601, 0.5153, 0.2649, 0.5137, 0.2649, 0.5137, 0.2649, 0.5153, 0.2649, 0.5148, 0.2688, 0.5137, 0.27, 0.5137, 0.27, 0.5148, 0.2688, 0.5273, 0.2683, 0.5273, 0.27, 0.5273, 0.27, 0.5273, 0.2683, 0.5397, 0.2688, 0.5409, 0.27, 0.5409, 0.27, 0.5397, 0.2688, 0.5392, 0.2649, 0.5409, 0.2649, 0.5409, 0.2649, 0.5392, 0.2649, 0.5393, 0.2601, 0.5409, 0.2597, 0.5409, 0.2597, 0.5393, 0.2601, 0.5368, 0.2549, 0.5383, 0.2542, 0.5383, 0.2542, 0.5368, 0.2549, 0.5349, 0.25, 0.5358, 0.2486, 0.5358, 0.2486, 0.5349, 0.25, 0.5273, 0.2503, 0.5273, 0.2486, 0.5273, 0.2486, 0.5273, 0.2503, 0.5197, 0.25, 0.5188, 0.2486, 0.5188, 0.2486, 0.5197, 0.25, 0.5177, 0.2549, 0.5162, 0.2542, 0.5184, 0.2722, 0.5184, 0.2743, 0.5139, 0.2743, 0.5139, 0.2722, 0.5541, 0.2439, 0.5541, 0.2434, 0.5617, 0.2434, 0.5617, 0.2439, 0.5745, 0.2439, 0.5745, 0.2434, 0.5802, 0.2434, 0.5802, 0.2439, 0.5383, 0.2439, 0.5383, 0.2434, 0.5431, 0.2434, 0.5431, 0.2439, 0.5094, 0.2439, 0.5094, 0.2434, 0.5219, 0.2434, 0.5219, 0.2439, 0.5617, 0.2439, 0.5617, 0.2434, 0.5693, 0.2434, 0.5693, 0.2439, 0.5693, 0.2439, 0.5693, 0.2434, 0.5745, 0.2434, 0.5745, 0.2439, 0.5431, 0.2439, 0.5431, 0.2434, 0.5488, 0.2434, 0.5488, 0.2439, 0.5219, 0.2439, 0.5219, 0.2434, 0.5343, 0.2434, 0.5343, 0.2439, 0.5802, 0.2439, 0.5802, 0.2434, 0.585, 0.2434, 0.585, 0.2439, 0.5488, 0.2439, 0.5488, 0.2434, 0.5541, 0.2434, 0.5541, 0.2439, 0.5343, 0.2439, 0.5343, 0.2434, 0.5383, 0.2434, 0.5383, 0.2439, 0.5507, 0.2527, 0.5522, 0.2533, 0.5498, 0.2582, 0.5483, 0.2579, 0.5483, 0.2579, 0.5498, 0.2582, 0.5499, 0.2628, 0.5483, 0.2627, 0.5483, 0.2627, 0.5499, 0.2628, 0.549, 0.2655, 0.5478, 0.2666, 0.5478, 0.2666, 0.549, 0.2655, 0.5602, 0.2645, 0.5602, 0.2661, 0.5602, 0.2661, 0.5602, 0.2645, 0.5715, 0.2655, 0.5727, 0.2666, 0.5727, 0.2666, 0.5715, 0.2655, 0.5706, 0.2628, 0.5722, 0.2627, 0.5722, 0.2627, 0.5706, 0.2628, 0.5707, 0.2582, 0.5722, 0.2579, 0.5722, 0.2579, 0.5707, 0.2582, 0.5683, 0.2533, 0.5698, 0.2527, 0.5698, 0.2527, 0.5683, 0.2533, 0.567, 0.2491, 0.5678, 0.2478, 0.5678, 0.2478, 0.567, 0.2491, 0.5602, 0.2497, 0.5602, 0.2481, 0.5602, 0.2481, 0.5602, 0.2497, 0.5535, 0.2491, 0.5527, 0.2478, 0.5527, 0.2478, 0.5535, 0.2491, 0.5522, 0.2533, 0.5507, 0.2527, 0.5283, 0.2722, 0.5283, 0.2743, 0.5239, 0.2743, 0.5239, 0.2722, 0.5461, 0.2722, 0.5461, 0.2743, 0.5418, 0.2743, 0.5418, 0.2722, 0.5591, 0.2722, 0.5591, 0.2743, 0.5561, 0.2743, 0.5561, 0.2722, 0.535, 0.2722, 0.535, 0.2743, 0.5283, 0.2743, 0.5283, 0.2722, 0.5418, 0.2722, 0.5418, 0.2743, 0.535, 0.2743, 0.535, 0.2722, 0.5561, 0.2722, 0.5561, 0.2743, 0.5516, 0.2743, 0.5516, 0.2722, 0.5817, 0.2722, 0.5817, 0.2743, 0.5704, 0.2743, 0.5704, 0.2722, 0.5386, 0.2831, 0.5395, 0.2806, 0.5445, 0.281, 0.5496, 0.2806, 0.5505, 0.2831, 0.5526, 0.2877, 0.5526, 0.292, 0.5445, 0.2912, 0.5364, 0.292, 0.5365, 0.2877, 0.5516, 0.2722, 0.5516, 0.2743, 0.5461, 0.2743, 0.5461, 0.2722, 0.5704, 0.2722, 0.5704, 0.2743, 0.5591, 0.2743, 0.5591, 0.2722, 0.5139, 0.2722, 0.5139, 0.2743, 0.511, 0.2743, 0.511, 0.2722, 0.5355, 0.2819, 0.5386, 0.2831, 0.5365, 0.2877, 0.5333, 0.2869, 0.5369, 0.2778, 0.5395, 0.2806, 0.5386, 0.2831, 0.5355, 0.2819, 0.5333, 0.2869, 0.5365, 0.2877, 0.5364, 0.292, 0.5331, 0.2915, 0.5331, 0.2915, 0.5364, 0.292, 0.5323, 0.2944, 0.5332, 0.2954, 0.5364, 0.292, 0.5445, 0.2912, 0.5445, 0.2945, 0.5445, 0.2945, 0.5445, 0.2912, 0.5526, 0.292, 0.5558, 0.2954, 0.5568, 0.2944, 0.5526, 0.292, 0.556, 0.2915, 0.556, 0.2915, 0.5526, 0.292, 0.5526, 0.2877, 0.5558, 0.2869, 0.5558, 0.2869, 0.5526, 0.2877, 0.5505, 0.2831, 0.5536, 0.2819, 0.5536, 0.2819, 0.5505, 0.2831, 0.5496, 0.2806, 0.5522, 0.2778, 0.5512, 0.2772, 0.5496, 0.2806, 0.5445, 0.281, 0.5445, 0.2776, 0.5445, 0.2776, 0.5445, 0.281, 0.5395, 0.2806, 0.5379, 0.2772, 0.5239, 0.2722, 0.5239, 0.2743, 0.5184, 0.2743, 0.5184, 0.2722, 0.6551, 0.5709, 0.6564, 0.5732, 0.654, 0.5718, 0.6545, 0.5678, 0.6551, 0.5709, 0.654, 0.5718, 0.6539, 0.5622, 0.4547, 0.2911, 0.4557, 0.2911, 0.4557, 0.2987, 0.4547, 0.2987, 0.4531, 0.2984, 0.4519, 0.2977, 0.4515, 0.2967, 0.4515, 0.2931, 0.4519, 0.2921, 0.4531, 0.2914])
me_cube_033.materials.append(mat_white_005)
me_cube_033.materials.append(mat_chrome)
me_cube_033.use_mirror_x = True
me_cube_033.update()

# ---- objects
ob_camera = bpy.data.objects.new('Camera', cam_camera)
ob_cube_005 = bpy.data.objects.new('Cube.005', me_cube_033)

# ---- transforms, parenting, visibility, modifiers, constraints
ob_camera.location = (7.359, -6.926, 4.958)
ob_camera.rotation_euler = (1.109, 0.0, 0.8149)
ob_camera.lock_rotations_4d = False
ob_camera.empty_display_type = 'ARROWS'
ob_camera.color = (0.0, 0.0, 0.0, 0.0)
ob_camera.display_type = 'WIRE'
ob_camera.lineart.crease_threshold = 0.0
ob_cube_005.location = (0.0, 0.0, 1.975)
ob_cube_005.visible_shadow = False
ob_cube_005.lineart.crease_threshold = 0.0
ob_cube_005.use_mesh_mirror_x = True

# ---- collection membership
col_collection.objects.link(ob_camera)
col_collection.objects.link(ob_cube_005)

# ---- scene / render settings (as saved in the file)
scene.camera = ob_camera
scene.frame_start = 1; scene.frame_end = 250; scene.frame_set(0)
scene.render.engine = 'BLENDER_EEVEE_NEXT'
scene.cycles.use_denoising = False
scene.cycles.samples = 128
scene.cycles.sampling_pattern = 'TABULATED_SOBOL'
scene.cycles.use_adaptive_sampling = False
scene.cycles.use_light_tree = False
scene.view_settings.view_transform = 'Filmic'
bpy.context.view_layer.update()

# ---- added for rendering (the .blend has no usable light): sun
light_auto_sun = bpy.data.lights.new('AutoSun', 'SUN')
light_auto_sun.energy = 3.0
light_auto_sun.angle = 0.0523599
ob_auto_sun = bpy.data.objects.new('AutoSun', light_auto_sun)
scene.collection.objects.link(ob_auto_sun)
ob_auto_sun.rotation_euler = (0.872665, 0.174533, 0.523599)
bpy.context.view_layer.update()
